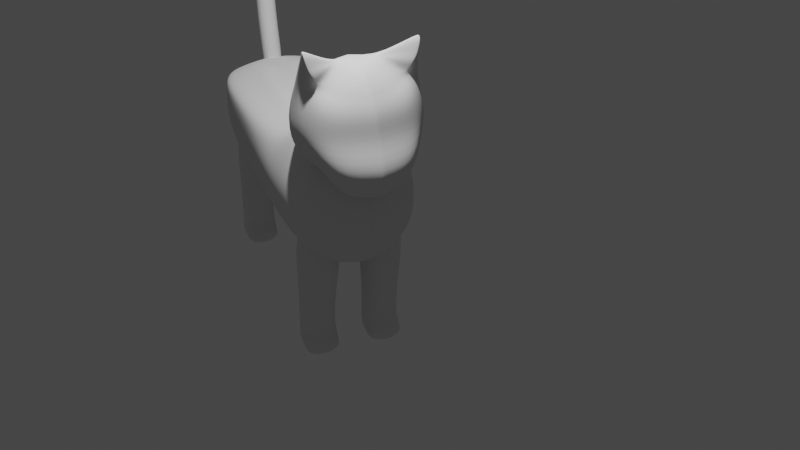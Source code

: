 # Source: cat_rigging.blend  (saved by Blender 3.6.13; exported with 4.5.12 LTS)
import bpy
from mathutils import Matrix  # noqa: F401  (used for matrix-valued properties, if any)

bpy.ops.wm.read_factory_settings(use_empty=True)
scene = bpy.context.scene
scene.name = 'Scene'

# ---- collections
col_collection = bpy.data.collections.new('Collection'); scene.collection.children.link(col_collection)

# ---- node groups
ng_auto_smooth = bpy.data.node_groups.new('Auto Smooth', 'GeometryNodeTree')
_s = ng_auto_smooth.interface.new_socket(name='Geometry', in_out='OUTPUT', socket_type='NodeSocketGeometry')
_s = ng_auto_smooth.interface.new_socket(name='Geometry', in_out='INPUT', socket_type='NodeSocketGeometry')
_s = ng_auto_smooth.interface.new_socket(name='Angle', in_out='INPUT', socket_type='NodeSocketFloat')
_s.subtype = 'ANGLE'
_s.min_value = 0.0
_s.max_value = 3.142
ng_auto_smooth.is_modifier = True
_N = ng_auto_smooth.nodes; _L = ng_auto_smooth.links
n0 = _N.new('NodeGroupOutput'); n0.name = 'Group Output'; n0.location = (480, -100)
n1 = _N.new('NodeGroupInput'); n1.name = 'Group Input'; n1.location = (-420, -300)
n2 = _N.new('NodeGroupInput'); n2.name = 'Group Input.001'; n2.location = (-60, -100)
n3 = _N.new('GeometryNodeSetShadeSmooth'); n3.name = 'Set Shade Smooth'; n3.location = (120, -100)
n3.domain = 'EDGE'
n4 = _N.new('GeometryNodeSetShadeSmooth'); n4.name = 'Set Shade Smooth.001'; n4.location = (300, -100)
n5 = _N.new('GeometryNodeInputMeshEdgeAngle'); n5.name = 'Edge Angle'; n5.location = (-420, -220)
n6 = _N.new('GeometryNodeInputEdgeSmooth'); n6.name = 'Is Edge Smooth'; n6.location = (-60, -160)
n7 = _N.new('GeometryNodeInputShadeSmooth'); n7.name = 'Is Face Smooth'; n7.location = (-240, -340)
n8 = _N.new('FunctionNodeBooleanMath'); n8.name = 'Boolean Math'; n8.location = (-60, -220)
n9 = _N.new('FunctionNodeCompare'); n9.name = 'Compare'; n9.location = (-240, -180)
n9.operation = 'LESS_EQUAL'
_L.new(n5.outputs[0], n9.inputs[0])
_L.new(n4.outputs[0], n0.inputs[0])
_L.new(n1.outputs[1], n9.inputs[1])
_L.new(n9.outputs[0], n8.inputs[0])
_L.new(n7.outputs[0], n8.inputs[1])
_L.new(n2.outputs[0], n3.inputs[0])
_L.new(n6.outputs[0], n3.inputs[1])
_L.new(n3.outputs[0], n4.inputs[0])
_L.new(n8.outputs[0], n3.inputs[2])
n0.is_active_output = True

# ---- world
world_world = bpy.data.worlds.new('World'); scene.world = world_world
world_world.use_nodes = True; world_world.node_tree.nodes.clear()
_N = world_world.node_tree.nodes; _L = world_world.node_tree.links
n0 = _N.new('ShaderNodeOutputWorld'); n0.name = 'World Output'; n0.location = (300, 300)
n1 = _N.new('ShaderNodeBackground'); n1.name = 'Background'; n1.location = (10, 300)
n1.inputs[0].default_value = (0.05088, 0.05088, 0.05088, 1.0)
_L.new(n1.outputs[0], n0.inputs[0])
n0.is_active_output = True
world_world.color = (0.05088, 0.05088, 0.05088)
world_world.use_sun_shadow = False
world_world.sun_shadow_jitter_overblur = 0.0

# ---- cameras
cam_camera = bpy.data.cameras.new('Camera')
cam_camera.clip_end = 100.0
cam_camera.ortho_scale = 7.314

# ---- lights
light_light = bpy.data.lights.new('Light', 'POINT')
light_light.transmission_factor = 0.0
light_light.energy = 1000.0
light_light.shadow_soft_size = 0.1
light_light.shadow_maximum_resolution = 0.006
light_light.use_absolute_resolution = True

# ---- meshes
me_sphere_001 = bpy.data.meshes.new('Sphere.001')
me_sphere_001.from_pydata([(0.0, 0.5547, 0.2298), (0.0, 0.6574, 0.01899), (0.0, 0.7332, -0.2525), (0.0, 0.3873, -0.5764), (0.04631, 0.2123, 0.5547), (0.1422, 0.3922, 0.4245), (0.2062, 0.5125, 0.2298), (0.2287, 0.6117, 0.01899), (0.2062, 0.691, -0.2525), (0.1422, 0.5479, -0.4435), (0.04631, 0.3788, -0.5894), (0.1422, 0.1625, 0.5547), (0.3193, 0.3002, 0.4245), (0.4376, 0.3922, 0.2298), (0.4792, 0.4245, -2.858e-07), (0.4376, 0.3922, -0.2298), (0.3193, 0.4559, -0.4435), (0.1422, 0.2536, -0.6876), (0.2282, 0.08793, 0.5964), (0.4376, 0.1625, 0.4245), (0.5549, 0.2123, 0.3616), (0.6466, 0.2298, -2.858e-07), (0.5923, 0.2123, -0.2298), (0.4376, 0.1631, -0.4254), (0.2062, 0.1791, -0.6876), (0.2507, 6.829e-09, 0.5964), (0.5894, -0.2216, 0.8823), (0.6187, -5.299e-08, 0.3838), (0.7053, -5.019e-08, -2.858e-07), (0.6434, -2.889e-08, -0.2551), (0.495, 3.846e-06, -0.4435), (0.2287, 0.09115, -0.6876), (0.2282, -0.08793, 0.5964), (0.4376, -0.1625, 0.4245), (0.5549, -0.2123, 0.3616), (0.6466, -0.2292, -0.002575), (0.5923, -0.2123, -0.2298), (0.4376, -0.1619, -0.4254), (0.2062, 0.003227, -0.6876), (0.1422, -0.1625, 0.5547), (0.3193, -0.2584, 0.3904), (0.4376, -0.3908, 0.2232), (0.4792, -0.4093, -0.07216), (0.4376, -0.6239, -0.3133), (0.3193, -0.4635, -0.6942), (0.1422, -0.07131, -0.6876), (0.04631, -0.2123, 0.5547), (0.1422, -0.3504, 0.3904), (0.2062, -0.4841, 0.2099), (0.2287, -0.5167, -0.07596), (0.2062, -0.7434, -0.3144), (0.1422, -0.5555, -0.6942), (0.04631, -0.1211, -0.6876), (0.0, -0.2298, 0.5547), (0.0, -0.3828, 0.3904), (0.0, -0.5263, 0.2098), (0.0, -0.5624, -0.07596), (0.0, -0.7848, -0.3155), (0.0, -0.5879, -0.6942), (0.0, -0.1386, -0.6876), (0.0, 0.09115, -0.7333), (0.0, 3.928e-08, 0.6004), (0.0, 0.2298, 0.5547), (0.0, 0.4245, 0.4245), (0.0, 0.5803, -0.4435), (0.5974, 0.07076, 0.3764), (0.5762, 0.1415, 0.369), (0.4926, 0.05481, 0.6187), (0.5476, -0.07065, 0.7365), (0.2432, 0.02931, 0.5964), (0.2357, 0.05862, 0.5964), (0.2137, 0.1498, -0.6876), (0.2212, 0.1205, -0.6876), (0.4759, 0.05452, -0.4377), (0.4568, 0.1088, -0.4316), (0.6093, 0.1415, -0.2382), (0.6263, 0.07076, -0.2466), (0.6857, 0.07659, -2.858e-07), (0.6661, 0.1532, -2.858e-07), (0.2212, 0.06184, -0.6876), (0.2137, 0.03254, -0.6876), (0.4568, -0.1078, -0.4316), (0.4759, -0.05379, -0.4377), (0.6263, -0.07076, -0.2466), (0.6093, -0.1415, -0.2382), (0.6661, -0.1532, -2.858e-07), (0.6857, -0.07659, -2.858e-07), (0.5974, -0.07076, 0.3764), (0.5762, -0.1415, 0.369), (0.4826, -0.2357, 0.5591), (0.5476, -0.2309, 0.6587), (0.2432, -0.02931, 0.5964), (0.2357, -0.05862, 0.5964), (0.1507, 0.4083, 0.3985), (0.3351, 0.3125, 0.3985), (0.4533, 0.1691, 0.4161), (0.5933, -0.1919, 0.8157), (0.4533, -0.1691, 0.4161), (0.3351, -0.2707, 0.3643), (0.1507, -0.3665, 0.3643), (0.0, -0.4002, 0.3643), (0.0, 0.4419, 0.3985), (0.5038, 0.0664, 0.5853), (0.5543, -0.05175, 0.6884), (0.5543, -0.2095, 0.6209), (0.4951, -0.2231, 0.5337), (0.1448, 0.3972, 0.4165), (0.3241, 0.304, 0.4165), (0.4424, 0.1645, 0.422), (0.5906, -0.2125, 0.8619), (0.4424, -0.1645, 0.422), (0.3241, -0.2622, 0.3824), (0.1448, -0.3554, 0.3824), (0.0, -0.3881, 0.3824), (0.0, 0.4299, 0.4165), (0.4961, 0.05837, 0.6084), (0.5497, -0.06485, 0.7217), (0.5497, -0.2243, 0.6471), (0.4864, -0.2318, 0.5513), (-0.04631, 0.2123, 0.5547), (-0.1422, 0.3922, 0.4245), (-0.2062, 0.5125, 0.2298), (-0.2287, 0.6117, 0.01899), (-0.2062, 0.691, -0.2525), (-0.1422, 0.5479, -0.4435), (-0.04631, 0.3788, -0.5894), (-0.1422, 0.1625, 0.5547), (-0.3193, 0.3002, 0.4245), (-0.4376, 0.3922, 0.2298), (-0.4792, 0.4245, -2.858e-07), (-0.4376, 0.3922, -0.2298), (-0.3193, 0.4559, -0.4435), (-0.1422, 0.2536, -0.6876), (-0.2282, 0.08793, 0.5964), (-0.4376, 0.1625, 0.4245), (-0.5549, 0.2123, 0.3616), (-0.6466, 0.2298, -2.858e-07), (-0.5923, 0.2123, -0.2298), (-0.4376, 0.1631, -0.4254), (-0.2062, 0.1791, -0.6876), (-0.2507, 6.829e-09, 0.5964), (-0.5894, -0.2216, 0.8823), (-0.6187, -5.299e-08, 0.3838), (-0.7053, -5.019e-08, -2.858e-07), (-0.6434, -2.889e-08, -0.2551), (-0.495, 3.846e-06, -0.4435), (-0.2287, 0.09115, -0.6876), (-0.2282, -0.08793, 0.5964), (-0.4376, -0.1625, 0.4245), (-0.5549, -0.2123, 0.3616), (-0.6466, -0.2292, -0.002575), (-0.5923, -0.2123, -0.2298), (-0.4376, -0.1619, -0.4254), (-0.2062, 0.003227, -0.6876), (-0.1422, -0.1625, 0.5547), (-0.3193, -0.2584, 0.3904), (-0.4376, -0.3908, 0.2232), (-0.4792, -0.4093, -0.07216), (-0.4376, -0.6239, -0.3133), (-0.3193, -0.4635, -0.6942), (-0.1422, -0.07131, -0.6876), (-0.04631, -0.2123, 0.5547), (-0.1422, -0.3504, 0.3904), (-0.2062, -0.4841, 0.2099), (-0.2287, -0.5167, -0.07596), (-0.2062, -0.7434, -0.3144), (-0.1422, -0.5555, -0.6942), (-0.04631, -0.1211, -0.6876), (-0.5974, 0.07076, 0.3764), (-0.5762, 0.1415, 0.369), (-0.4926, 0.05481, 0.6187), (-0.5476, -0.07065, 0.7365), (-0.2432, 0.02931, 0.5964), (-0.2357, 0.05862, 0.5964), (-0.2137, 0.1498, -0.6876), (-0.2212, 0.1205, -0.6876), (-0.4759, 0.05452, -0.4377), (-0.4568, 0.1088, -0.4316), (-0.6093, 0.1415, -0.2382), (-0.6263, 0.07076, -0.2466), (-0.6857, 0.07659, -2.858e-07), (-0.6661, 0.1532, -2.858e-07), (-0.2212, 0.06184, -0.6876), (-0.2137, 0.03254, -0.6876), (-0.4568, -0.1078, -0.4316), (-0.4759, -0.05379, -0.4377), (-0.6263, -0.07076, -0.2466), (-0.6093, -0.1415, -0.2382), (-0.6661, -0.1532, -2.858e-07), (-0.6857, -0.07659, -2.858e-07), (-0.5974, -0.07076, 0.3764), (-0.5762, -0.1415, 0.369), (-0.4826, -0.2357, 0.5591), (-0.5476, -0.2309, 0.6587), (-0.2432, -0.02931, 0.5964), (-0.2357, -0.05862, 0.5964), (-0.1507, 0.4083, 0.3985), (-0.3351, 0.3125, 0.3985), (-0.4533, 0.1691, 0.4161), (-0.5933, -0.1919, 0.8157), (-0.4533, -0.1691, 0.4161), (-0.3351, -0.2707, 0.3643), (-0.1507, -0.3665, 0.3643), (-0.5038, 0.0664, 0.5853), (-0.5543, -0.05175, 0.6884), (-0.5543, -0.2095, 0.6209), (-0.4951, -0.2231, 0.5337), (-0.1448, 0.3972, 0.4165), (-0.3241, 0.304, 0.4165), (-0.4424, 0.1645, 0.422), (-0.5906, -0.2125, 0.8619), (-0.4424, -0.1645, 0.422), (-0.3241, -0.2622, 0.3824), (-0.1448, -0.3554, 0.3824), (-0.4961, 0.05837, 0.6084), (-0.5497, -0.06485, 0.7217), (-0.5497, -0.2243, 0.6471), (-0.4864, -0.2318, 0.5513)], [], [(62, 61, 4), (60, 3, 10), (64, 2, 8, 9), (1, 0, 6, 7), (12, 11, 18, 19, 108, 107), (3, 64, 9, 10), (2, 1, 7, 8), (5, 4, 11, 12, 107, 106), (7, 6, 13, 14), (10, 9, 16, 17), (8, 7, 14, 15), (4, 61, 11), (60, 10, 17), (9, 8, 15, 16), (17, 16, 23, 24), (15, 14, 21, 22), (5, 106, 114, 63, 62, 4), (11, 61, 18), (60, 17, 24), (16, 15, 22, 23), (14, 13, 20, 21), (116, 68, 26, 109), (18, 61, 25, 69, 70), (60, 24, 71, 72, 31), (73, 76, 29, 30), (77, 65, 27, 28), (68, 69, 25, 26), (72, 73, 30, 31), (76, 77, 28, 29), (60, 31, 79, 80, 38), (81, 84, 36, 37), (85, 88, 34, 35), (89, 92, 32, 33), (80, 81, 37, 38), (84, 85, 35, 36), (118, 89, 33, 110), (25, 61, 32, 92, 91), (38, 37, 44, 45), (36, 35, 42, 43), (32, 61, 39), (60, 38, 45), (37, 36, 43, 44), (35, 34, 41, 42), (45, 44, 51, 52), (43, 42, 49, 50), (111, 110, 33, 32, 39, 40), (39, 61, 46), (60, 45, 52), (44, 43, 50, 51), (42, 41, 48, 49), (46, 61, 53), (60, 52, 59), (51, 50, 57, 58), (49, 48, 55, 56), (47, 46, 53, 54, 113, 112), (52, 51, 58, 59), (50, 49, 56, 57), (40, 39, 46, 47, 112, 111), (114, 113, 54, 53, 61, 62, 63), (22, 21, 78, 75), (75, 78, 77, 76), (24, 23, 74, 71), (71, 74, 73, 72), (19, 18, 70, 67), (67, 70, 69, 68), (21, 20, 66, 78), (78, 66, 65, 77), (23, 22, 75, 74), (74, 75, 76, 73), (108, 19, 67, 115), (115, 67, 68, 116), (109, 26, 90, 117), (117, 90, 89, 118), (29, 28, 86, 83), (83, 86, 85, 84), (31, 30, 82, 79), (79, 82, 81, 80), (26, 25, 91, 90), (90, 91, 92, 89), (28, 27, 87, 86), (86, 87, 88, 85), (30, 29, 83, 82), (82, 83, 84, 81), (87, 104, 105, 88), (27, 96, 104, 87), (66, 102, 103, 65), (20, 95, 102, 66), (1, 2, 64, 3, 60, 59, 58, 57, 56, 55, 100, 101, 0), (48, 99, 100, 55), (41, 98, 99, 48), (34, 97, 98, 41), (88, 105, 97, 34), (65, 103, 96, 27), (13, 94, 95, 20), (6, 93, 94, 13), (0, 101, 93, 6), (104, 117, 118, 105), (96, 109, 117, 104), (102, 115, 116, 103), (95, 108, 115, 102), (101, 100, 113, 114), (99, 112, 113, 100), (98, 111, 112, 99), (97, 110, 111, 98), (105, 118, 110, 97), (103, 116, 109, 96), (94, 107, 108, 95), (93, 106, 107, 94), (101, 114, 106, 93), (79, 80, 38, 45, 52, 59), (62, 119, 61), (60, 125, 3), (64, 124, 123, 2), (1, 122, 121, 0), (127, 208, 209, 134, 133, 126), (3, 125, 124, 64), (2, 123, 122, 1), (120, 207, 208, 127, 126, 119), (122, 129, 128, 121), (125, 132, 131, 124), (123, 130, 129, 122), (119, 126, 61), (60, 132, 125), (124, 131, 130, 123), (132, 139, 138, 131), (130, 137, 136, 129), (120, 119, 62, 63, 114, 207), (126, 133, 61), (60, 139, 132), (131, 138, 137, 130), (129, 136, 135, 128), (215, 210, 141, 171), (133, 173, 172, 140, 61), (60, 146, 175, 174, 139), (176, 145, 144, 179), (180, 143, 142, 168), (171, 141, 140, 172), (175, 146, 145, 176), (179, 144, 143, 180), (60, 153, 183, 182, 146), (184, 152, 151, 187), (188, 150, 149, 191), (192, 148, 147, 195), (183, 153, 152, 184), (187, 151, 150, 188), (217, 211, 148, 192), (140, 194, 195, 147, 61), (153, 160, 159, 152), (151, 158, 157, 150), (147, 154, 61), (60, 160, 153), (152, 159, 158, 151), (150, 157, 156, 149), (160, 167, 166, 159), (158, 165, 164, 157), (212, 155, 154, 147, 148, 211), (154, 161, 61), (60, 167, 160), (159, 166, 165, 158), (157, 164, 163, 156), (161, 53, 61), (60, 59, 167), (166, 58, 57, 165), (164, 56, 55, 163), (162, 213, 113, 54, 53, 161), (167, 59, 58, 166), (165, 57, 56, 164), (155, 212, 213, 162, 161, 154), (137, 178, 181, 136), (178, 179, 180, 181), (139, 174, 177, 138), (174, 175, 176, 177), (134, 170, 173, 133), (170, 171, 172, 173), (136, 181, 169, 135), (181, 180, 168, 169), (138, 177, 178, 137), (177, 176, 179, 178), (209, 214, 170, 134), (214, 215, 171, 170), (210, 216, 193, 141), (216, 217, 192, 193), (144, 186, 189, 143), (186, 187, 188, 189), (146, 182, 185, 145), (182, 183, 184, 185), (141, 193, 194, 140), (193, 192, 195, 194), (143, 189, 190, 142), (189, 188, 191, 190), (145, 185, 186, 144), (185, 184, 187, 186), (190, 191, 206, 205), (142, 190, 205, 199), (169, 168, 204, 203), (135, 169, 203, 198), (163, 55, 100, 202), (156, 163, 202, 201), (149, 156, 201, 200), (191, 149, 200, 206), (168, 142, 199, 204), (128, 135, 198, 197), (121, 128, 197, 196), (0, 121, 196, 101), (205, 206, 217, 216), (199, 205, 216, 210), (203, 204, 215, 214), (198, 203, 214, 209), (202, 100, 113, 213), (201, 202, 213, 212), (200, 201, 212, 211), (206, 200, 211, 217), (204, 199, 210, 215), (197, 198, 209, 208), (196, 197, 208, 207), (101, 196, 207, 114), (182, 59, 167, 160, 153, 183)])
me_sphere_001.polygons.foreach_set('use_smooth', [True] * 217)
_uv = me_sphere_001.uv_layers.new(name='UVMap')
_uv.uv.foreach_set('vector', [0.75, 0.875, 0.7187, 1.0, 0.6875, 0.875, 0.7188, 0.0, 0.75, 0.125, 0.6875, 0.125, 0.75, 0.25, 0.75, 0.375, 0.6875, 0.375, 0.6875, 0.25, 0.75, 0.5, 0.75, 0.625, 0.6875, 0.625, 0.6875, 0.5, 0.0, 0.0, 0.625, 0.875, 0.5625, 0.875, 0.5625, 0.75, 0.5625, 0.7449, 0.625, 0.7449, 0.75, 0.125, 0.75, 0.25, 0.6875, 0.25, 0.6875, 0.125, 0.75, 0.375, 0.75, 0.5, 0.6875, 0.5, 0.6875, 0.375, 0.0, 0.0, 0.6875, 0.875, 0.625, 0.875, 0.0, 0.0, 0.625, 0.7449, 0.6875, 0.7449, 0.6875, 0.5, 0.6875, 0.625, 0.625, 0.625, 0.625, 0.5, 0.6875, 0.125, 0.6875, 0.25, 0.625, 0.25, 0.625, 0.125, 0.6875, 0.375, 0.6875, 0.5, 0.625, 0.5, 0.625, 0.375, 0.6875, 0.875, 0.6562, 1.0, 0.625, 0.875, 0.6562, 0.0, 0.6875, 0.125, 0.625, 0.125, 0.6875, 0.25, 0.6875, 0.375, 0.625, 0.375, 0.625, 0.25, 0.625, 0.125, 0.625, 0.25, 0.5625, 0.25, 0.5625, 0.125, 0.625, 0.375, 0.625, 0.5, 0.5625, 0.5, 0.5625, 0.375, 0.0, 0.0, 0.6875, 0.7449, 0.7486, 0.7446, 0.75, 0.75, 0.75, 0.875, 0.6875, 0.875, 0.625, 0.875, 0.5938, 1.0, 0.5625, 0.875, 0.5938, 0.0, 0.625, 0.125, 0.5625, 0.125, 0.625, 0.25, 0.625, 0.375, 0.5625, 0.375, 0.5625, 0.25, 0.625, 0.5, 0.625, 0.625, 0.5625, 0.625, 0.5625, 0.5, 0.5208, 0.7449, 0.5208, 0.75, 0.5, 0.75, 0.5, 0.7449, 0.5625, 0.875, 0.5312, 1.0, 0.5, 0.875, 0.5208, 0.875, 0.5417, 0.875, 0.5312, 0.0, 0.5625, 0.125, 0.5417, 0.125, 0.5208, 0.125, 0.5, 0.125, 0.5208, 0.25, 0.5208, 0.375, 0.5, 0.375, 0.5, 0.25, 0.5208, 0.5, 0.5208, 0.625, 0.5, 0.625, 0.5, 0.5, 0.5208, 0.75, 0.5208, 0.875, 0.5, 0.875, 0.5, 0.75, 0.5208, 0.125, 0.5208, 0.25, 0.5, 0.25, 0.5, 0.125, 0.5208, 0.375, 0.5208, 0.5, 0.5, 0.5, 0.5, 0.375, 0.4687, 0.0, 0.5, 0.125, 0.4792, 0.125, 0.4583, 0.125, 0.4375, 0.125, 0.4583, 0.25, 0.4583, 0.375, 0.4375, 0.375, 0.4375, 0.25, 0.4583, 0.5, 0.4583, 0.625, 0.4375, 0.625, 0.4375, 0.5, 0.4583, 0.75, 0.4583, 0.875, 0.4375, 0.875, 0.4375, 0.75, 0.4583, 0.125, 0.4583, 0.25, 0.4375, 0.25, 0.4375, 0.125, 0.4583, 0.375, 0.4583, 0.5, 0.4375, 0.5, 0.4375, 0.375, 0.4583, 0.7449, 0.4583, 0.75, 0.4375, 0.75, 0.4375, 0.7449, 0.5, 0.875, 0.4687, 1.0, 0.4375, 0.875, 0.4583, 0.875, 0.4792, 0.875, 0.4375, 0.125, 0.4375, 0.25, 0.375, 0.25, 0.375, 0.125, 0.4375, 0.375, 0.4375, 0.5, 0.375, 0.5, 0.375, 0.375, 0.4375, 0.875, 0.4062, 1.0, 0.375, 0.875, 0.4062, 0.0, 0.4375, 0.125, 0.375, 0.125, 0.4375, 0.25, 0.4375, 0.375, 0.375, 0.375, 0.375, 0.25, 0.4375, 0.5, 0.4375, 0.625, 0.375, 0.625, 0.375, 0.5, 0.375, 0.125, 0.375, 0.25, 0.3125, 0.25, 0.3125, 0.125, 0.375, 0.375, 0.375, 0.5, 0.3125, 0.5, 0.3125, 0.375, 0.375, 0.7449, 0.4375, 0.7449, 0.4375, 0.75, 0.4375, 0.875, 0.375, 0.875, 0.0, 0.0, 0.375, 0.875, 0.3437, 1.0, 0.3125, 0.875, 0.3437, 0.0, 0.375, 0.125, 0.3125, 0.125, 0.375, 0.25, 0.375, 0.375, 0.3125, 0.375, 0.3125, 0.25, 0.375, 0.5, 0.375, 0.625, 0.3125, 0.625, 0.3125, 0.5, 0.3125, 0.875, 0.2812, 1.0, 0.25, 0.875, 0.2812, 0.0, 0.3125, 0.125, 0.25, 0.125, 0.3125, 0.25, 0.3125, 0.375, 0.25, 0.375, 0.25, 0.25, 0.3125, 0.5, 0.3125, 0.625, 0.25, 0.625, 0.25, 0.5, 0.0, 0.0, 0.3125, 0.875, 0.25, 0.875, 0.25, 0.75, 0.2514, 0.7446, 0.3125, 0.7449, 0.3125, 0.125, 0.3125, 0.25, 0.25, 0.25, 0.25, 0.125, 0.3125, 0.375, 0.3125, 0.5, 0.25, 0.5, 0.25, 0.375, 0.0, 0.0, 0.375, 0.875, 0.3125, 0.875, 0.0, 0.0, 0.3125, 0.7449, 0.375, 0.7449, 0.7486, 0.7446, 0.2514, 0.7446, 0.25, 0.75, 0.25, 0.875, 0.2812, 1.0, 0.75, 0.875, 0.75, 0.75, 0.5625, 0.375, 0.5625, 0.5, 0.5417, 0.5, 0.5417, 0.375, 0.5417, 0.375, 0.5417, 0.5, 0.5208, 0.5, 0.5208, 0.375, 0.5625, 0.125, 0.5625, 0.25, 0.5417, 0.25, 0.5417, 0.125, 0.5417, 0.125, 0.5417, 0.25, 0.5208, 0.25, 0.5208, 0.125, 0.5625, 0.75, 0.5625, 0.875, 0.5417, 0.875, 0.5417, 0.75, 0.5417, 0.75, 0.5417, 0.875, 0.5208, 0.875, 0.5208, 0.75, 0.5625, 0.5, 0.5625, 0.625, 0.5417, 0.625, 0.5417, 0.5, 0.5417, 0.5, 0.5417, 0.625, 0.5208, 0.625, 0.5208, 0.5, 0.5625, 0.25, 0.5625, 0.375, 0.5417, 0.375, 0.5417, 0.25, 0.5417, 0.25, 0.5417, 0.375, 0.5208, 0.375, 0.5208, 0.25, 0.5625, 0.7449, 0.5625, 0.75, 0.5417, 0.75, 0.5417, 0.7449, 0.5417, 0.7449, 0.5417, 0.75, 0.5208, 0.75, 0.5208, 0.7449, 0.5, 0.7449, 0.5, 0.75, 0.4792, 0.75, 0.4792, 0.7449, 0.4792, 0.7449, 0.4792, 0.75, 0.4583, 0.75, 0.4583, 0.7449, 0.5, 0.375, 0.5, 0.5, 0.4792, 0.5, 0.4792, 0.375, 0.4792, 0.375, 0.4792, 0.5, 0.4583, 0.5, 0.4583, 0.375, 0.5, 0.125, 0.5, 0.25, 0.4792, 0.25, 0.4792, 0.125, 0.4792, 0.125, 0.4792, 0.25, 0.4583, 0.25, 0.4583, 0.125, 0.5, 0.75, 0.5, 0.875, 0.4792, 0.875, 0.4792, 0.75, 0.4792, 0.75, 0.4792, 0.875, 0.4583, 0.875, 0.4583, 0.75, 0.5, 0.5, 0.5, 0.625, 0.4792, 0.625, 0.4792, 0.5, 0.4792, 0.5, 0.4792, 0.625, 0.4583, 0.625, 0.4583, 0.5, 0.5, 0.25, 0.5, 0.375, 0.4792, 0.375, 0.4792, 0.25, 0.4792, 0.25, 0.4792, 0.375, 0.4583, 0.375, 0.4583, 0.25, 0.4792, 0.625, 0.4792, 0.7333, 0.4583, 0.7333, 0.4583, 0.625, 0.5, 0.625, 0.5, 0.7333, 0.4792, 0.7333, 0.4792, 0.625, 0.5417, 0.625, 0.5417, 0.7333, 0.5208, 0.7333, 0.5208, 0.625, 0.5625, 0.625, 0.5625, 0.7333, 0.5417, 0.7333, 0.5417, 0.625, 0.75, 0.5, 0.75, 0.375, 0.75, 0.25, 0.75, 0.125, 0.7188, 0.0, 0.25, 0.125, 0.25, 0.25, 0.25, 0.375, 0.25, 0.5, 0.25, 0.625, 0.2513, 0.7331, 0.7487, 0.7331, 0.75, 0.625, 0.3125, 0.625, 0.3125, 0.7333, 0.2513, 0.7331, 0.25, 0.625, 0.375, 0.625, 0.375, 0.7333, 0.3125, 0.7333, 0.3125, 0.625, 0.4375, 0.625, 0.4375, 0.7333, 0.375, 0.7333, 0.375, 0.625, 0.4583, 0.625, 0.4583, 0.7333, 0.4375, 0.7333, 0.4375, 0.625, 0.5208, 0.625, 0.5208, 0.7333, 0.5, 0.7333, 0.5, 0.625, 0.625, 0.625, 0.625, 0.7333, 0.5625, 0.7333, 0.5625, 0.625, 0.6875, 0.625, 0.6875, 0.7333, 0.625, 0.7333, 0.625, 0.625, 0.75, 0.625, 0.7487, 0.7331, 0.6875, 0.7333, 0.6875, 0.625, 0.4792, 0.7333, 0.4792, 0.7449, 0.4583, 0.7449, 0.4583, 0.7333, 0.5, 0.7333, 0.5, 0.7449, 0.4792, 0.7449, 0.4792, 0.7333, 0.5417, 0.7333, 0.5417, 0.7449, 0.5208, 0.7449, 0.5208, 0.7333, 0.5625, 0.7333, 0.5625, 0.7449, 0.5417, 0.7449, 0.5417, 0.7333, 0.7487, 0.7331, 0.2513, 0.7331, 0.2514, 0.7446, 0.7486, 0.7446, 0.3125, 0.7333, 0.3125, 0.7449, 0.2514, 0.7446, 0.2513, 0.7331, 0.375, 0.7333, 0.375, 0.7449, 0.3125, 0.7449, 0.3125, 0.7333, 0.4375, 0.7333, 0.4375, 0.7449, 0.375, 0.7449, 0.375, 0.7333, 0.4583, 0.7333, 0.4583, 0.7449, 0.4375, 0.7449, 0.4375, 0.7333, 0.5208, 0.7333, 0.5208, 0.7449, 0.5, 0.7449, 0.5, 0.7333, 0.625, 0.7333, 0.625, 0.7449, 0.5625, 0.7449, 0.5625, 0.7333, 0.6875, 0.7333, 0.6875, 0.7449, 0.625, 0.7449, 0.625, 0.7333, 0.7487, 0.7331, 0.7486, 0.7446, 0.6875, 0.7449, 0.6875, 0.7333, 0.0, 0.0, 0.0, 0.0, 0.0, 0.0, 0.0, 0.0, 0.0, 0.0, 0.0, 0.0, 0.75, 0.875, 0.6875, 0.875, 0.7187, 1.0, 0.7188, 0.0, 0.6875, 0.125, 0.75, 0.125, 0.75, 0.25, 0.6875, 0.25, 0.6875, 0.375, 0.75, 0.375, 0.75, 0.5, 0.6875, 0.5, 0.6875, 0.625, 0.75, 0.625, 0.0, 0.0, 0.625, 0.7449, 0.5625, 0.7449, 0.5625, 0.75, 0.5625, 0.875, 0.625, 0.875, 0.75, 0.125, 0.6875, 0.125, 0.6875, 0.25, 0.75, 0.25, 0.75, 0.375, 0.6875, 0.375, 0.6875, 0.5, 0.75, 0.5, 0.0, 0.0, 0.6875, 0.7449, 0.625, 0.7449, 0.0, 0.0, 0.625, 0.875, 0.6875, 0.875, 0.6875, 0.5, 0.625, 0.5, 0.625, 0.625, 0.6875, 0.625, 0.6875, 0.125, 0.625, 0.125, 0.625, 0.25, 0.6875, 0.25, 0.6875, 0.375, 0.625, 0.375, 0.625, 0.5, 0.6875, 0.5, 0.6875, 0.875, 0.625, 0.875, 0.6562, 1.0, 0.6562, 0.0, 0.625, 0.125, 0.6875, 0.125, 0.6875, 0.25, 0.625, 0.25, 0.625, 0.375, 0.6875, 0.375, 0.625, 0.125, 0.5625, 0.125, 0.5625, 0.25, 0.625, 0.25, 0.625, 0.375, 0.5625, 0.375, 0.5625, 0.5, 0.625, 0.5, 0.0, 0.0, 0.6875, 0.875, 0.75, 0.875, 0.75, 0.75, 0.7486, 0.7446, 0.6875, 0.7449, 0.625, 0.875, 0.5625, 0.875, 0.5938, 1.0, 0.5938, 0.0, 0.5625, 0.125, 0.625, 0.125, 0.625, 0.25, 0.5625, 0.25, 0.5625, 0.375, 0.625, 0.375, 0.625, 0.5, 0.5625, 0.5, 0.5625, 0.625, 0.625, 0.625, 0.5208, 0.7449, 0.5, 0.7449, 0.5, 0.75, 0.5208, 0.75, 0.5625, 0.875, 0.5417, 0.875, 0.5208, 0.875, 0.5, 0.875, 0.5312, 1.0, 0.5312, 0.0, 0.5, 0.125, 0.5208, 0.125, 0.5417, 0.125, 0.5625, 0.125, 0.5208, 0.25, 0.5, 0.25, 0.5, 0.375, 0.5208, 0.375, 0.5208, 0.5, 0.5, 0.5, 0.5, 0.625, 0.5208, 0.625, 0.5208, 0.75, 0.5, 0.75, 0.5, 0.875, 0.5208, 0.875, 0.5208, 0.125, 0.5, 0.125, 0.5, 0.25, 0.5208, 0.25, 0.5208, 0.375, 0.5, 0.375, 0.5, 0.5, 0.5208, 0.5, 0.4687, 0.0, 0.4375, 0.125, 0.4583, 0.125, 0.4792, 0.125, 0.5, 0.125, 0.4583, 0.25, 0.4375, 0.25, 0.4375, 0.375, 0.4583, 0.375, 0.4583, 0.5, 0.4375, 0.5, 0.4375, 0.625, 0.4583, 0.625, 0.4583, 0.75, 0.4375, 0.75, 0.4375, 0.875, 0.4583, 0.875, 0.4583, 0.125, 0.4375, 0.125, 0.4375, 0.25, 0.4583, 0.25, 0.4583, 0.375, 0.4375, 0.375, 0.4375, 0.5, 0.4583, 0.5, 0.4583, 0.7449, 0.4375, 0.7449, 0.4375, 0.75, 0.4583, 0.75, 0.5, 0.875, 0.4792, 0.875, 0.4583, 0.875, 0.4375, 0.875, 0.4687, 1.0, 0.4375, 0.125, 0.375, 0.125, 0.375, 0.25, 0.4375, 0.25, 0.4375, 0.375, 0.375, 0.375, 0.375, 0.5, 0.4375, 0.5, 0.4375, 0.875, 0.375, 0.875, 0.4062, 1.0, 0.4062, 0.0, 0.375, 0.125, 0.4375, 0.125, 0.4375, 0.25, 0.375, 0.25, 0.375, 0.375, 0.4375, 0.375, 0.4375, 0.5, 0.375, 0.5, 0.375, 0.625, 0.4375, 0.625, 0.375, 0.125, 0.3125, 0.125, 0.3125, 0.25, 0.375, 0.25, 0.375, 0.375, 0.3125, 0.375, 0.3125, 0.5, 0.375, 0.5, 0.375, 0.7449, 0.0, 0.0, 0.375, 0.875, 0.4375, 0.875, 0.4375, 0.75, 0.4375, 0.7449, 0.375, 0.875, 0.3125, 0.875, 0.3437, 1.0, 0.3437, 0.0, 0.3125, 0.125, 0.375, 0.125, 0.375, 0.25, 0.3125, 0.25, 0.3125, 0.375, 0.375, 0.375, 0.375, 0.5, 0.3125, 0.5, 0.3125, 0.625, 0.375, 0.625, 0.3125, 0.875, 0.25, 0.875, 0.2812, 1.0, 0.2812, 0.0, 0.25, 0.125, 0.3125, 0.125, 0.3125, 0.25, 0.25, 0.25, 0.25, 0.375, 0.3125, 0.375, 0.3125, 0.5, 0.25, 0.5, 0.25, 0.625, 0.3125, 0.625, 0.0, 0.0, 0.3125, 0.7449, 0.2514, 0.7446, 0.25, 0.75, 0.25, 0.875, 0.3125, 0.875, 0.3125, 0.125, 0.25, 0.125, 0.25, 0.25, 0.3125, 0.25, 0.3125, 0.375, 0.25, 0.375, 0.25, 0.5, 0.3125, 0.5, 0.0, 0.0, 0.375, 0.7449, 0.3125, 0.7449, 0.0, 0.0, 0.3125, 0.875, 0.375, 0.875, 0.5625, 0.375, 0.5417, 0.375, 0.5417, 0.5, 0.5625, 0.5, 0.5417, 0.375, 0.5208, 0.375, 0.5208, 0.5, 0.5417, 0.5, 0.5625, 0.125, 0.5417, 0.125, 0.5417, 0.25, 0.5625, 0.25, 0.5417, 0.125, 0.5208, 0.125, 0.5208, 0.25, 0.5417, 0.25, 0.5625, 0.75, 0.5417, 0.75, 0.5417, 0.875, 0.5625, 0.875, 0.5417, 0.75, 0.5208, 0.75, 0.5208, 0.875, 0.5417, 0.875, 0.5625, 0.5, 0.5417, 0.5, 0.5417, 0.625, 0.5625, 0.625, 0.5417, 0.5, 0.5208, 0.5, 0.5208, 0.625, 0.5417, 0.625, 0.5625, 0.25, 0.5417, 0.25, 0.5417, 0.375, 0.5625, 0.375, 0.5417, 0.25, 0.5208, 0.25, 0.5208, 0.375, 0.5417, 0.375, 0.5625, 0.7449, 0.5417, 0.7449, 0.5417, 0.75, 0.5625, 0.75, 0.5417, 0.7449, 0.5208, 0.7449, 0.5208, 0.75, 0.5417, 0.75, 0.5, 0.7449, 0.4792, 0.7449, 0.4792, 0.75, 0.5, 0.75, 0.4792, 0.7449, 0.4583, 0.7449, 0.4583, 0.75, 0.4792, 0.75, 0.5, 0.375, 0.4792, 0.375, 0.4792, 0.5, 0.5, 0.5, 0.4792, 0.375, 0.4583, 0.375, 0.4583, 0.5, 0.4792, 0.5, 0.5, 0.125, 0.4792, 0.125, 0.4792, 0.25, 0.5, 0.25, 0.4792, 0.125, 0.4583, 0.125, 0.4583, 0.25, 0.4792, 0.25, 0.5, 0.75, 0.4792, 0.75, 0.4792, 0.875, 0.5, 0.875, 0.4792, 0.75, 0.4583, 0.75, 0.4583, 0.875, 0.4792, 0.875, 0.5, 0.5, 0.4792, 0.5, 0.4792, 0.625, 0.5, 0.625, 0.4792, 0.5, 0.4583, 0.5, 0.4583, 0.625, 0.4792, 0.625, 0.5, 0.25, 0.4792, 0.25, 0.4792, 0.375, 0.5, 0.375, 0.4792, 0.25, 0.4583, 0.25, 0.4583, 0.375, 0.4792, 0.375, 0.4792, 0.625, 0.4583, 0.625, 0.4583, 0.7333, 0.4792, 0.7333, 0.5, 0.625, 0.4792, 0.625, 0.4792, 0.7333, 0.5, 0.7333, 0.5417, 0.625, 0.5208, 0.625, 0.5208, 0.7333, 0.5417, 0.7333, 0.5625, 0.625, 0.5417, 0.625, 0.5417, 0.7333, 0.5625, 0.7333, 0.3125, 0.625, 0.25, 0.625, 0.2513, 0.7331, 0.3125, 0.7333, 0.375, 0.625, 0.3125, 0.625, 0.3125, 0.7333, 0.375, 0.7333, 0.4375, 0.625, 0.375, 0.625, 0.375, 0.7333, 0.4375, 0.7333, 0.4583, 0.625, 0.4375, 0.625, 0.4375, 0.7333, 0.4583, 0.7333, 0.5208, 0.625, 0.5, 0.625, 0.5, 0.7333, 0.5208, 0.7333, 0.625, 0.625, 0.5625, 0.625, 0.5625, 0.7333, 0.625, 0.7333, 0.6875, 0.625, 0.625, 0.625, 0.625, 0.7333, 0.6875, 0.7333, 0.75, 0.625, 0.6875, 0.625, 0.6875, 0.7333, 0.7487, 0.7331, 0.4792, 0.7333, 0.4583, 0.7333, 0.4583, 0.7449, 0.4792, 0.7449, 0.5, 0.7333, 0.4792, 0.7333, 0.4792, 0.7449, 0.5, 0.7449, 0.5417, 0.7333, 0.5208, 0.7333, 0.5208, 0.7449, 0.5417, 0.7449, 0.5625, 0.7333, 0.5417, 0.7333, 0.5417, 0.7449, 0.5625, 0.7449, 0.3125, 0.7333, 0.2513, 0.7331, 0.2514, 0.7446, 0.3125, 0.7449, 0.375, 0.7333, 0.3125, 0.7333, 0.3125, 0.7449, 0.375, 0.7449, 0.4375, 0.7333, 0.375, 0.7333, 0.375, 0.7449, 0.4375, 0.7449, 0.4583, 0.7333, 0.4375, 0.7333, 0.4375, 0.7449, 0.4583, 0.7449, 0.5208, 0.7333, 0.5, 0.7333, 0.5, 0.7449, 0.5208, 0.7449, 0.625, 0.7333, 0.5625, 0.7333, 0.5625, 0.7449, 0.625, 0.7449, 0.6875, 0.7333, 0.625, 0.7333, 0.625, 0.7449, 0.6875, 0.7449, 0.7487, 0.7331, 0.6875, 0.7333, 0.6875, 0.7449, 0.7486, 0.7446, 0.0, 0.0, 0.0, 0.0, 0.0, 0.0, 0.0, 0.0, 0.0, 0.0, 0.0, 0.0])
me_sphere_001.update()
me_sphere_002 = bpy.data.meshes.new('Sphere.002')
me_sphere_002.from_pydata([(0.0, 0.6462, 0.2677), (0.0, 0.6995, -2.15e-07), (0.0, 0.6462, -0.2677), (0.0, 0.2678, -0.6478), (0.0, 1.69, 0.4332), (0.2975, 1.082, 0.5937), (0.0, -1.544, 0.5704), (0.1459, -1.515, 0.5704), (0.2695, -1.432, 0.5704), (0.2707, -1.306, 0.7227), (0.163, -1.064, 1.103), (0.0, 0.3717, 0.4854), (0.0, -0.3906, 0.4854), (0.1149, 1.67, 0.4611), (0.2087, 1.597, 0.4944), (0.2654, 1.482, 0.5441), (0.2975, -0.005287, 0.6409), (0.2113, 0.005157, 0.6416), (0.6852, -0.009451, 0.5), (0.7173, -6.046e-08, 0.3169), (0.7312, -8.218e-08, 0.05579), (0.6987, -5.296e-08, -0.2742), (0.4946, 0.0001265, -0.4962), (0.2677, 0.01313, -0.8103), (0.6681, 1.485, 0.3169), (0.6473, 1.522, 0.3991), (0.187, 1.189, 0.5999), (0.1893, 1.427, -0.6462), (0.3497, 1.588, -0.4946), (0.457, 1.695, -0.2677), (0.4946, 1.733, -2.15e-07), (0.457, 1.695, 0.2677), (0.4885, 1.681, 0.4002), (0.133, 1.515, 0.5462), (0.0, 1.506, -0.6462), (0.1024, 1.485, -0.6462), (0.1893, 1.695, -0.4946), (0.2473, 1.835, -0.2677), (0.2677, 1.884, -2.15e-07), (0.2473, 1.835, 0.2677), (0.1788, 1.782, 0.3429), (0.06311, 1.559, 0.5351), (0.0, 1.884, -0.2677), (0.0, 1.938, -2.15e-07), (0.0, 1.884, 0.2677), (0.0, -0.2774, 0.5789), (0.0, -0.5041, 0.4095), (0.0, -0.6462, 0.2677), (0.0, -0.6995, -2.15e-07), (0.0, -0.6462, -0.2677), (0.0, -0.4946, -0.4946), (0.0, -0.2675, -0.6478), (0.0, 0.01313, -0.8635), (0.0, -0.03169, 0.6402), (0.0, 0.2578, 0.5791), (0.0, 0.4852, 0.4095), (0.0, 0.4946, -0.4946), (0.07675, -1.053, 1.103), (0.423, -1.068, 0.9527), (0.7173, -0.8978, 0.3169), (0.7312, -0.8978, 0.05579), (0.6987, -0.8978, -0.2742), (0.4946, -0.8978, -0.4946), (0.2677, -0.8978, -0.6462), (0.1973, -1.255, 0.7164), (0.5199, -1.352, 0.5759), (0.6681, -1.41, 0.3169), (0.6779, -1.43, 0.05579), (0.6495, -1.41, -0.2742), (0.457, -1.352, -0.4946), (0.2473, -1.265, -0.6462), (0.1581, -1.349, 0.673), (0.3497, -1.512, 0.4946), (0.457, -1.619, 0.2677), (0.4946, -1.657, -2.15e-07), (0.457, -1.619, -0.2677), (0.3497, -1.512, -0.4946), (0.1893, -1.352, -0.6462), (0.07596, -1.41, 0.6645), (0.1893, -1.619, 0.4946), (0.2473, -1.759, 0.2677), (0.2677, -1.809, -2.15e-07), (0.2473, -1.759, -0.2677), (0.1893, -1.619, -0.4946), (0.1024, -1.41, -0.6462), (0.0, -1.43, 0.6639), (0.0, -1.657, 0.4946), (0.0, -1.809, 0.2677), (0.0, -1.862, -2.15e-07), (0.0, -1.809, -0.2677), (0.0, -1.657, -0.4946), (0.0, -1.43, -0.6462), (0.0, -0.8978, -0.6995), (0.0, -1.09, 1.102), (0.6779, 1.506, 0.05579), (0.6495, 1.485, -0.2742), (0.457, 1.427, -0.4946), (0.2473, 1.34, -0.6462), (0.2113, 1.092, 0.5944), (0.6852, 1.077, 0.4528), (0.7173, 0.9829, 0.3642), (0.7312, 1.002, 0.05579), (0.6987, 1.002, -0.2742), (0.4946, 1.002, -0.4946), (0.2677, 1.002, -0.6462), (0.0, 1.576, 0.5262), (0.0, 1.806, 0.3514), (0.0, 1.055, 0.5929), (0.0, 1.733, -0.4946), (0.0, 1.002, -0.6995), (0.4157, -0.009451, 0.5776), (0.5088, 1.501, 0.4647), (0.34, 1.641, 0.4451), (0.1445, 1.725, 0.407), (0.0, -0.4473, 0.4475), (0.0, 0.4284, 0.4475), (0.2811, -1.068, 1.039), (0.3823, -1.33, 0.6627), (0.3096, -1.472, 0.5325), (0.1676, -1.567, 0.5325), (0.0, -1.6, 0.5325), (0.4157, 1.077, 0.5304), (0.0, 1.746, 0.3953), (0.0, -0.9671, 0.5279), (0.2975, -0.6952, 0.6551), (0.0, -1.076, -0.4946), (0.4946, -0.4488, -0.4954), (0.0, -1.227, -0.2677), (0.6987, -0.4489, -0.2742), (0.0, -1.281, -2.15e-07), (0.7312, -0.4489, 0.05579), (0.0, -1.227, 0.2677), (0.7173, -0.4489, 0.3169), (0.2677, -0.4423, -0.7283), (0.0, -1.081, 0.4521), (0.0, -0.8539, 0.6214), (0.5575, -0.6994, 0.5051), (0.2113, -0.6847, 0.6558), (0.0, -0.7216, 0.6543), (0.0, -0.8488, -0.647), (0.0, -0.4423, -0.7815), (0.0, -1.024, 0.49), (0.4157, -0.6994, 0.5918), (-0.2975, 1.082, 0.5937), (-0.1459, -1.515, 0.5704), (-0.2695, -1.432, 0.5704), (-0.2707, -1.306, 0.7227), (-0.163, -1.064, 1.103), (-0.1149, 1.67, 0.4611), (-0.2087, 1.597, 0.4944), (-0.2654, 1.482, 0.5441), (-0.2975, -0.005287, 0.6409), (-0.2113, 0.005157, 0.6416), (-0.6852, -0.009451, 0.5), (-0.7173, -6.046e-08, 0.3169), (-0.7312, -8.218e-08, 0.05579), (-0.6987, -5.296e-08, -0.2742), (-0.4946, 0.0001265, -0.4962), (-0.2677, 0.01313, -0.8103), (-0.6681, 1.485, 0.3169), (-0.6473, 1.522, 0.3991), (-0.187, 1.189, 0.5999), (-0.1893, 1.427, -0.6462), (-0.3497, 1.588, -0.4946), (-0.457, 1.695, -0.2677), (-0.4946, 1.733, -2.15e-07), (-0.457, 1.695, 0.2677), (-0.4885, 1.681, 0.4002), (-0.133, 1.515, 0.5462), (-0.1024, 1.485, -0.6462), (-0.1893, 1.695, -0.4946), (-0.2473, 1.835, -0.2677), (-0.2677, 1.884, -2.15e-07), (-0.2473, 1.835, 0.2677), (-0.1788, 1.782, 0.3429), (-0.06311, 1.559, 0.5351), (-0.07675, -1.053, 1.103), (-0.423, -1.068, 0.9527), (-0.7173, -0.8978, 0.3169), (-0.7312, -0.8978, 0.05579), (-0.6987, -0.8978, -0.2742), (-0.4946, -0.8978, -0.4946), (-0.2677, -0.8978, -0.6462), (-0.1973, -1.255, 0.7164), (-0.5199, -1.352, 0.5759), (-0.6681, -1.41, 0.3169), (-0.6779, -1.43, 0.05579), (-0.6495, -1.41, -0.2742), (-0.457, -1.352, -0.4946), (-0.2473, -1.265, -0.6462), (-0.1581, -1.349, 0.673), (-0.3497, -1.512, 0.4946), (-0.457, -1.619, 0.2677), (-0.4946, -1.657, -2.15e-07), (-0.457, -1.619, -0.2677), (-0.3497, -1.512, -0.4946), (-0.1893, -1.352, -0.6462), (-0.07596, -1.41, 0.6645), (-0.1893, -1.619, 0.4946), (-0.2473, -1.759, 0.2677), (-0.2677, -1.809, -2.15e-07), (-0.2473, -1.759, -0.2677), (-0.1893, -1.619, -0.4946), (-0.1024, -1.41, -0.6462), (-0.6779, 1.506, 0.05579), (-0.6495, 1.485, -0.2742), (-0.457, 1.427, -0.4946), (-0.2473, 1.34, -0.6462), (-0.2113, 1.092, 0.5944), (-0.6852, 1.077, 0.4528), (-0.7173, 0.9829, 0.3642), (-0.7312, 1.002, 0.05579), (-0.6987, 1.002, -0.2742), (-0.4946, 1.002, -0.4946), (-0.2677, 1.002, -0.6462), (-0.4157, -0.009451, 0.5776), (-0.5088, 1.501, 0.4647), (-0.34, 1.641, 0.4451), (-0.1445, 1.725, 0.407), (-0.2811, -1.068, 1.039), (-0.3823, -1.33, 0.6627), (-0.3096, -1.472, 0.5325), (-0.1676, -1.567, 0.5325), (-0.4157, 1.077, 0.5304), (-0.2975, -0.6952, 0.6551), (-0.4946, -0.4488, -0.4954), (-0.6987, -0.4489, -0.2742), (-0.7312, -0.4489, 0.05579), (-0.7173, -0.4489, 0.3169), (-0.2677, -0.4423, -0.7283), (-0.5575, -0.6994, 0.5051), (-0.2113, -0.6847, 0.6558), (-0.4157, -0.6994, 0.5918)], [], [(115, 114, 12, 11), (17, 16, 5, 98), (115, 11, 4, 122), (113, 13, 14, 112), (122, 4, 13, 113), (135, 123, 6, 85), (142, 124, 10, 116), (116, 10, 9, 117), (117, 9, 8, 118), (118, 8, 7, 119), (119, 7, 6, 120), (112, 14, 15, 111), (111, 15, 5, 121), (11, 12, 45, 53, 54), (22, 23, 104, 103), (52, 3, 34, 109), (21, 22, 103, 102), (3, 56, 108, 34), (20, 21, 102, 101), (56, 2, 42, 108), (19, 20, 101, 100), (0, 55, 106, 44), (18, 19, 100, 99), (23, 52, 109, 104), (54, 53, 107, 105), (2, 1, 43, 42), (110, 18, 99, 121), (53, 17, 98, 107), (11, 54, 105, 4), (1, 0, 44, 43), (41, 107, 33), (39, 40, 32, 31), (37, 38, 30, 29), (35, 36, 28, 27), (13, 41, 33, 14), (38, 39, 31, 30), (36, 37, 29, 28), (109, 35, 27), (34, 108, 36, 35), (4, 105, 41, 13), (43, 44, 39, 38), (108, 42, 37, 36), (109, 34, 35), (105, 107, 41), (44, 106, 40, 39), (42, 43, 38, 37), (125, 139, 91, 90), (133, 126, 62, 63), (127, 125, 90, 89), (126, 128, 61, 62), (129, 127, 89, 88), (128, 130, 60, 61), (131, 129, 88, 87), (130, 132, 59, 60), (134, 131, 87, 86), (132, 136, 58, 59), (140, 133, 63, 92), (141, 134, 86, 120), (138, 135, 85, 93), (124, 137, 57, 10), (137, 138, 93, 57), (139, 140, 92, 91), (57, 93, 64), (92, 63, 70), (62, 61, 68, 69), (60, 59, 66, 67), (10, 57, 64, 9), (63, 62, 69, 70), (61, 60, 67, 68), (59, 58, 65, 66), (69, 68, 75, 76), (67, 66, 73, 74), (9, 64, 71, 8), (70, 69, 76, 77), (68, 67, 74, 75), (66, 65, 72, 73), (64, 93, 71), (92, 70, 77), (77, 76, 83, 84), (75, 74, 81, 82), (73, 72, 79, 80), (71, 93, 78), (92, 77, 84), (76, 75, 82, 83), (74, 73, 80, 81), (8, 71, 78, 7), (82, 81, 88, 89), (80, 79, 86, 87), (78, 93, 85), (92, 84, 91), (83, 82, 89, 90), (81, 80, 87, 88), (7, 78, 85, 6), (84, 83, 90, 91), (14, 33, 26, 15), (27, 28, 96, 97), (29, 30, 94, 95), (31, 32, 25, 24), (33, 107, 26), (109, 27, 97), (28, 29, 95, 96), (30, 31, 24, 94), (97, 96, 103, 104), (95, 94, 101, 102), (24, 25, 99, 100), (26, 107, 98), (109, 97, 104), (96, 95, 102, 103), (94, 24, 100, 101), (15, 26, 98, 5), (123, 141, 120, 6), (16, 110, 121, 5), (25, 111, 121, 99), (32, 112, 111, 25), (79, 119, 120, 86), (72, 118, 119, 79), (65, 117, 118, 72), (58, 116, 117, 65), (136, 142, 116, 58), (106, 122, 113, 40), (40, 113, 112, 32), (55, 115, 122, 106), (1, 2, 56, 3, 52, 51, 50, 49, 48, 47, 46, 114, 115, 55, 0), (18, 110, 142, 136), (12, 114, 141, 123), (51, 52, 140, 139), (17, 53, 138, 137), (16, 17, 137, 124), (53, 45, 135, 138), (114, 46, 134, 141), (52, 23, 133, 140), (19, 18, 136, 132), (46, 47, 131, 134), (20, 19, 132, 130), (47, 48, 129, 131), (21, 20, 130, 128), (48, 49, 127, 129), (22, 21, 128, 126), (49, 50, 125, 127), (23, 22, 126, 133), (50, 51, 139, 125), (110, 16, 124, 142), (45, 12, 123, 135), (152, 208, 143, 151), (218, 217, 149, 148), (122, 218, 148, 4), (232, 219, 147, 224), (219, 220, 146, 147), (220, 221, 145, 146), (221, 222, 144, 145), (222, 120, 6, 144), (217, 216, 150, 149), (216, 223, 143, 150), (157, 213, 214, 158), (156, 212, 213, 157), (155, 211, 212, 156), (154, 210, 211, 155), (153, 209, 210, 154), (158, 214, 109, 52), (215, 223, 209, 153), (53, 107, 208, 152), (175, 168, 107), (173, 166, 167, 174), (171, 164, 165, 172), (169, 162, 163, 170), (148, 149, 168, 175), (172, 165, 166, 173), (170, 163, 164, 171), (109, 162, 169), (34, 169, 170, 108), (4, 148, 175, 105), (43, 172, 173, 44), (108, 170, 171, 42), (109, 169, 34), (105, 175, 107), (44, 173, 174, 106), (42, 171, 172, 43), (229, 182, 181, 225), (225, 181, 180, 226), (226, 180, 179, 227), (227, 179, 178, 228), (228, 178, 177, 230), (140, 92, 182, 229), (224, 147, 176, 231), (231, 176, 93, 138), (176, 183, 93), (92, 189, 182), (181, 188, 187, 180), (179, 186, 185, 178), (147, 146, 183, 176), (182, 189, 188, 181), (180, 187, 186, 179), (178, 185, 184, 177), (188, 195, 194, 187), (186, 193, 192, 185), (146, 145, 190, 183), (189, 196, 195, 188), (187, 194, 193, 186), (185, 192, 191, 184), (183, 190, 93), (92, 196, 189), (196, 203, 202, 195), (194, 201, 200, 193), (192, 199, 198, 191), (190, 197, 93), (92, 203, 196), (195, 202, 201, 194), (193, 200, 199, 192), (145, 144, 197, 190), (201, 89, 88, 200), (199, 87, 86, 198), (197, 85, 93), (92, 91, 203), (202, 90, 89, 201), (200, 88, 87, 199), (144, 6, 85, 197), (203, 91, 90, 202), (149, 150, 161, 168), (162, 207, 206, 163), (164, 205, 204, 165), (166, 159, 160, 167), (168, 161, 107), (109, 207, 162), (163, 206, 205, 164), (165, 204, 159, 166), (207, 214, 213, 206), (205, 212, 211, 204), (159, 210, 209, 160), (161, 208, 107), (109, 214, 207), (206, 213, 212, 205), (204, 211, 210, 159), (150, 143, 208, 161), (151, 143, 223, 215), (160, 209, 223, 216), (167, 160, 216, 217), (198, 86, 120, 222), (191, 198, 222, 221), (184, 191, 221, 220), (177, 184, 220, 219), (230, 177, 219, 232), (106, 174, 218, 122), (174, 167, 217, 218), (153, 230, 232, 215), (152, 231, 138, 53), (151, 224, 231, 152), (52, 140, 229, 158), (154, 228, 230, 153), (155, 227, 228, 154), (156, 226, 227, 155), (157, 225, 226, 156), (158, 229, 225, 157), (215, 232, 224, 151)])
me_sphere_002.polygons.foreach_set('use_smooth', [True] * 253)
_uv = me_sphere_002.uv_layers.new(name='UVMap')
_uv.uv.foreach_set('vector', [0.0, 0.0, 0.0, 0.0, 0.0, 0.0, 0.0, 0.0, 0.5, 0.875, 0.5, 0.8125, 0.5, 0.8125, 0.5, 0.875, 0.0, 0.0, 0.0, 0.0, 0.0, 0.0, 0.0, 0.0, 0.6875, 0.7812, 0.6875, 0.8125, 0.625, 0.8125, 0.625, 0.7812, 0.75, 0.7812, 0.75, 0.8125, 0.6875, 0.8125, 0.6875, 0.7812, 0.0, 0.0, 0.0, 0.0, 0.0, 0.0, 0.0, 0.0, 0.5, 0.7812, 0.5, 0.8125, 0.5, 0.8125, 0.5, 0.7812, 0.5, 0.7812, 0.5, 0.8125, 0.4375, 0.8125, 0.4375, 0.7812, 0.4375, 0.7812, 0.4375, 0.8125, 0.375, 0.8125, 0.375, 0.7812, 0.375, 0.7812, 0.375, 0.8125, 0.3125, 0.8125, 0.3125, 0.7812, 0.3125, 0.7812, 0.3125, 0.8125, 0.25, 0.8125, 0.25, 0.7812, 0.625, 0.7812, 0.625, 0.8125, 0.5625, 0.8125, 0.5625, 0.7812, 0.5625, 0.7812, 0.5625, 0.8125, 0.5, 0.8125, 0.5, 0.7812, 0.0, 0.0, 0.0, 0.0, 0.0, 0.0, 0.0, 0.0, 0.0, 0.0, 0.5, 0.25, 0.5, 0.125, 0.5, 0.125, 0.5, 0.25, 0.0, 0.0, 0.0, 0.0, 0.0, 0.0, 0.0, 0.0, 0.5, 0.375, 0.5, 0.25, 0.5, 0.25, 0.5, 0.375, 0.0, 0.0, 0.0, 0.0, 0.0, 0.0, 0.0, 0.0, 0.5, 0.5, 0.5, 0.375, 0.5, 0.375, 0.5, 0.5, 0.0, 0.0, 0.0, 0.0, 0.0, 0.0, 0.0, 0.0, 0.5, 0.625, 0.5, 0.5, 0.5, 0.5, 0.5, 0.625, 0.0, 0.0, 0.0, 0.0, 0.0, 0.0, 0.0, 0.0, 0.5, 0.75, 0.5, 0.625, 0.5, 0.625, 0.5, 0.75, 0.5, 0.125, 0.5312, 0.0, 0.5312, 0.0, 0.5, 0.125, 0.0, 0.0, 0.0, 0.0, 0.0, 0.0, 0.0, 0.0, 0.0, 0.0, 0.0, 0.0, 0.0, 0.0, 0.0, 0.0, 0.5, 0.7812, 0.5, 0.75, 0.5, 0.75, 0.5, 0.7812, 0.5312, 1.0, 0.5, 0.875, 0.5, 0.875, 0.5312, 1.0, 0.0, 0.0, 0.0, 0.0, 0.0, 0.0, 0.0, 0.0, 0.0, 0.0, 0.0, 0.0, 0.0, 0.0, 0.0, 0.0, 0.6875, 0.875, 0.6562, 1.0, 0.625, 0.875, 0.6875, 0.625, 0.6875, 0.75, 0.625, 0.75, 0.625, 0.625, 0.6875, 0.375, 0.6875, 0.5, 0.625, 0.5, 0.625, 0.375, 0.6875, 0.125, 0.6875, 0.25, 0.625, 0.25, 0.625, 0.125, 0.6875, 0.8125, 0.6875, 0.875, 0.625, 0.875, 0.625, 0.8125, 0.6875, 0.5, 0.6875, 0.625, 0.625, 0.625, 0.625, 0.5, 0.6875, 0.25, 0.6875, 0.375, 0.625, 0.375, 0.625, 0.25, 0.6562, 0.0, 0.6875, 0.125, 0.625, 0.125, 0.75, 0.125, 0.75, 0.25, 0.6875, 0.25, 0.6875, 0.125, 0.75, 0.8125, 0.75, 0.875, 0.6875, 0.875, 0.6875, 0.8125, 0.75, 0.5, 0.75, 0.625, 0.6875, 0.625, 0.6875, 0.5, 0.75, 0.25, 0.75, 0.375, 0.6875, 0.375, 0.6875, 0.25, 0.7188, 0.0, 0.75, 0.125, 0.6875, 0.125, 0.75, 0.875, 0.7187, 1.0, 0.6875, 0.875, 0.75, 0.625, 0.75, 0.75, 0.6875, 0.75, 0.6875, 0.625, 0.75, 0.375, 0.75, 0.5, 0.6875, 0.5, 0.6875, 0.375, 0.0, 0.0, 0.0, 0.0, 0.0, 0.0, 0.0, 0.0, 0.5, 0.125, 0.5, 0.25, 0.5, 0.25, 0.5, 0.125, 0.0, 0.0, 0.0, 0.0, 0.0, 0.0, 0.0, 0.0, 0.5, 0.25, 0.5, 0.375, 0.5, 0.375, 0.5, 0.25, 0.0, 0.0, 0.0, 0.0, 0.0, 0.0, 0.0, 0.0, 0.5, 0.375, 0.5, 0.5, 0.5, 0.5, 0.5, 0.375, 0.0, 0.0, 0.0, 0.0, 0.0, 0.0, 0.0, 0.0, 0.5, 0.5, 0.5, 0.625, 0.5, 0.625, 0.5, 0.5, 0.0, 0.0, 0.0, 0.0, 0.0, 0.0, 0.0, 0.0, 0.5, 0.625, 0.5, 0.75, 0.5, 0.75, 0.5, 0.625, 0.5312, 0.0, 0.5, 0.125, 0.5, 0.125, 0.5312, 0.0, 0.0, 0.0, 0.0, 0.0, 0.0, 0.0, 0.0, 0.0, 0.0, 0.0, 0.0, 0.0, 0.0, 0.0, 0.0, 0.0, 0.5, 0.8125, 0.5, 0.875, 0.5, 0.875, 0.5, 0.8125, 0.5, 0.875, 0.5312, 1.0, 0.5312, 1.0, 0.5, 0.875, 0.0, 0.0, 0.0, 0.0, 0.0, 0.0, 0.0, 0.0, 0.5, 0.875, 0.4687, 1.0, 0.4375, 0.875, 0.4687, 0.0, 0.5, 0.125, 0.4375, 0.125, 0.5, 0.25, 0.5, 0.375, 0.4375, 0.375, 0.4375, 0.25, 0.5, 0.5, 0.5, 0.625, 0.4375, 0.625, 0.4375, 0.5, 0.5, 0.8125, 0.5, 0.875, 0.4375, 0.875, 0.4375, 0.8125, 0.5, 0.125, 0.5, 0.25, 0.4375, 0.25, 0.4375, 0.125, 0.5, 0.375, 0.5, 0.5, 0.4375, 0.5, 0.4375, 0.375, 0.5, 0.625, 0.5, 0.75, 0.4375, 0.75, 0.4375, 0.625, 0.4375, 0.25, 0.4375, 0.375, 0.375, 0.375, 0.375, 0.25, 0.4375, 0.5, 0.4375, 0.625, 0.375, 0.625, 0.375, 0.5, 0.4375, 0.8125, 0.4375, 0.875, 0.375, 0.875, 0.375, 0.8125, 0.4375, 0.125, 0.4375, 0.25, 0.375, 0.25, 0.375, 0.125, 0.4375, 0.375, 0.4375, 0.5, 0.375, 0.5, 0.375, 0.375, 0.4375, 0.625, 0.4375, 0.75, 0.375, 0.75, 0.375, 0.625, 0.4375, 0.875, 0.4062, 1.0, 0.375, 0.875, 0.4062, 0.0, 0.4375, 0.125, 0.375, 0.125, 0.375, 0.125, 0.375, 0.25, 0.3125, 0.25, 0.3125, 0.125, 0.375, 0.375, 0.375, 0.5, 0.3125, 0.5, 0.3125, 0.375, 0.375, 0.625, 0.375, 0.75, 0.3125, 0.75, 0.3125, 0.625, 0.375, 0.875, 0.3437, 1.0, 0.3125, 0.875, 0.3437, 0.0, 0.375, 0.125, 0.3125, 0.125, 0.375, 0.25, 0.375, 0.375, 0.3125, 0.375, 0.3125, 0.25, 0.375, 0.5, 0.375, 0.625, 0.3125, 0.625, 0.3125, 0.5, 0.375, 0.8125, 0.375, 0.875, 0.3125, 0.875, 0.3125, 0.8125, 0.3125, 0.375, 0.3125, 0.5, 0.25, 0.5, 0.25, 0.375, 0.3125, 0.625, 0.3125, 0.75, 0.25, 0.75, 0.25, 0.625, 0.3125, 0.875, 0.2812, 1.0, 0.25, 0.875, 0.2812, 0.0, 0.3125, 0.125, 0.25, 0.125, 0.3125, 0.25, 0.3125, 0.375, 0.25, 0.375, 0.25, 0.25, 0.3125, 0.5, 0.3125, 0.625, 0.25, 0.625, 0.25, 0.5, 0.3125, 0.8125, 0.3125, 0.875, 0.25, 0.875, 0.25, 0.8125, 0.3125, 0.125, 0.3125, 0.25, 0.25, 0.25, 0.25, 0.125, 0.625, 0.8125, 0.625, 0.875, 0.5625, 0.875, 0.5625, 0.8125, 0.625, 0.125, 0.625, 0.25, 0.5625, 0.25, 0.5625, 0.125, 0.625, 0.375, 0.625, 0.5, 0.5625, 0.5, 0.5625, 0.375, 0.625, 0.625, 0.625, 0.75, 0.5625, 0.75, 0.5625, 0.625, 0.625, 0.875, 0.5938, 1.0, 0.5625, 0.875, 0.5938, 0.0, 0.625, 0.125, 0.5625, 0.125, 0.625, 0.25, 0.625, 0.375, 0.5625, 0.375, 0.5625, 0.25, 0.625, 0.5, 0.625, 0.625, 0.5625, 0.625, 0.5625, 0.5, 0.5625, 0.125, 0.5625, 0.25, 0.5, 0.25, 0.5, 0.125, 0.5625, 0.375, 0.5625, 0.5, 0.5, 0.5, 0.5, 0.375, 0.5625, 0.625, 0.5625, 0.75, 0.5, 0.75, 0.5, 0.625, 0.5625, 0.875, 0.5312, 1.0, 0.5, 0.875, 0.5312, 0.0, 0.5625, 0.125, 0.5, 0.125, 0.5625, 0.25, 0.5625, 0.375, 0.5, 0.375, 0.5, 0.25, 0.5625, 0.5, 0.5625, 0.625, 0.5, 0.625, 0.5, 0.5, 0.5625, 0.8125, 0.5625, 0.875, 0.5, 0.875, 0.5, 0.8125, 0.0, 0.0, 0.0, 0.0, 0.0, 0.0, 0.0, 0.0, 0.5, 0.8125, 0.5, 0.7812, 0.5, 0.7812, 0.5, 0.8125, 0.5625, 0.75, 0.5625, 0.7812, 0.5, 0.7812, 0.5, 0.75, 0.625, 0.75, 0.625, 0.7812, 0.5625, 0.7812, 0.5625, 0.75, 0.3125, 0.75, 0.3125, 0.7812, 0.25, 0.7812, 0.25, 0.75, 0.375, 0.75, 0.375, 0.7812, 0.3125, 0.7812, 0.3125, 0.75, 0.4375, 0.75, 0.4375, 0.7812, 0.375, 0.7812, 0.375, 0.75, 0.5, 0.75, 0.5, 0.7812, 0.4375, 0.7812, 0.4375, 0.75, 0.5, 0.75, 0.5, 0.7812, 0.5, 0.7812, 0.5, 0.75, 0.75, 0.75, 0.75, 0.7812, 0.6875, 0.7812, 0.6875, 0.75, 0.6875, 0.75, 0.6875, 0.7812, 0.625, 0.7812, 0.625, 0.75, 0.0, 0.0, 0.0, 0.0, 0.0, 0.0, 0.0, 0.0, 0.0, 0.0, 0.0, 0.0, 0.0, 0.0, 0.0, 0.0, 0.0, 0.0, 0.0, 0.0, 0.0, 0.0, 0.0, 0.0, 0.0, 0.0, 0.0, 0.0, 0.0, 0.0, 0.0, 0.0, 0.0, 0.0, 0.0, 0.0, 0.0, 0.0, 0.5, 0.75, 0.5, 0.7812, 0.5, 0.7812, 0.5, 0.75, 0.0, 0.0, 0.0, 0.0, 0.0, 0.0, 0.0, 0.0, 0.0, 0.0, 0.0, 0.0, 0.0, 0.0, 0.0, 0.0, 0.5, 0.875, 0.5312, 1.0, 0.5312, 1.0, 0.5, 0.875, 0.5, 0.8125, 0.5, 0.875, 0.5, 0.875, 0.5, 0.8125, 0.0, 0.0, 0.0, 0.0, 0.0, 0.0, 0.0, 0.0, 0.0, 0.0, 0.0, 0.0, 0.0, 0.0, 0.0, 0.0, 0.5312, 0.0, 0.5, 0.125, 0.5, 0.125, 0.5312, 0.0, 0.5, 0.625, 0.5, 0.75, 0.5, 0.75, 0.5, 0.625, 0.0, 0.0, 0.0, 0.0, 0.0, 0.0, 0.0, 0.0, 0.5, 0.5, 0.5, 0.625, 0.5, 0.625, 0.5, 0.5, 0.0, 0.0, 0.0, 0.0, 0.0, 0.0, 0.0, 0.0, 0.5, 0.375, 0.5, 0.5, 0.5, 0.5, 0.5, 0.375, 0.0, 0.0, 0.0, 0.0, 0.0, 0.0, 0.0, 0.0, 0.5, 0.25, 0.5, 0.375, 0.5, 0.375, 0.5, 0.25, 0.0, 0.0, 0.0, 0.0, 0.0, 0.0, 0.0, 0.0, 0.5, 0.125, 0.5, 0.25, 0.5, 0.25, 0.5, 0.125, 0.0, 0.0, 0.0, 0.0, 0.0, 0.0, 0.0, 0.0, 0.5, 0.7812, 0.5, 0.8125, 0.5, 0.8125, 0.5, 0.7812, 0.0, 0.0, 0.0, 0.0, 0.0, 0.0, 0.0, 0.0, 0.5, 0.875, 0.5, 0.875, 0.5, 0.8125, 0.5, 0.8125, 0.6875, 0.7812, 0.625, 0.7812, 0.625, 0.8125, 0.6875, 0.8125, 0.75, 0.7812, 0.6875, 0.7812, 0.6875, 0.8125, 0.75, 0.8125, 0.5, 0.7812, 0.5, 0.7812, 0.5, 0.8125, 0.5, 0.8125, 0.5, 0.7812, 0.4375, 0.7812, 0.4375, 0.8125, 0.5, 0.8125, 0.4375, 0.7812, 0.375, 0.7812, 0.375, 0.8125, 0.4375, 0.8125, 0.375, 0.7812, 0.3125, 0.7812, 0.3125, 0.8125, 0.375, 0.8125, 0.3125, 0.7812, 0.25, 0.7812, 0.25, 0.8125, 0.3125, 0.8125, 0.625, 0.7812, 0.5625, 0.7812, 0.5625, 0.8125, 0.625, 0.8125, 0.5625, 0.7812, 0.5, 0.7812, 0.5, 0.8125, 0.5625, 0.8125, 0.5, 0.25, 0.5, 0.25, 0.5, 0.125, 0.5, 0.125, 0.5, 0.375, 0.5, 0.375, 0.5, 0.25, 0.5, 0.25, 0.5, 0.5, 0.5, 0.5, 0.5, 0.375, 0.5, 0.375, 0.5, 0.625, 0.5, 0.625, 0.5, 0.5, 0.5, 0.5, 0.5, 0.75, 0.5, 0.75, 0.5, 0.625, 0.5, 0.625, 0.5, 0.125, 0.5, 0.125, 0.5312, 0.0, 0.5312, 0.0, 0.5, 0.7812, 0.5, 0.7812, 0.5, 0.75, 0.5, 0.75, 0.5312, 1.0, 0.5312, 1.0, 0.5, 0.875, 0.5, 0.875, 0.6875, 0.875, 0.625, 0.875, 0.6562, 1.0, 0.6875, 0.625, 0.625, 0.625, 0.625, 0.75, 0.6875, 0.75, 0.6875, 0.375, 0.625, 0.375, 0.625, 0.5, 0.6875, 0.5, 0.6875, 0.125, 0.625, 0.125, 0.625, 0.25, 0.6875, 0.25, 0.6875, 0.8125, 0.625, 0.8125, 0.625, 0.875, 0.6875, 0.875, 0.6875, 0.5, 0.625, 0.5, 0.625, 0.625, 0.6875, 0.625, 0.6875, 0.25, 0.625, 0.25, 0.625, 0.375, 0.6875, 0.375, 0.6562, 0.0, 0.625, 0.125, 0.6875, 0.125, 0.75, 0.125, 0.6875, 0.125, 0.6875, 0.25, 0.75, 0.25, 0.75, 0.8125, 0.6875, 0.8125, 0.6875, 0.875, 0.75, 0.875, 0.75, 0.5, 0.6875, 0.5, 0.6875, 0.625, 0.75, 0.625, 0.75, 0.25, 0.6875, 0.25, 0.6875, 0.375, 0.75, 0.375, 0.7188, 0.0, 0.6875, 0.125, 0.75, 0.125, 0.75, 0.875, 0.6875, 0.875, 0.7187, 1.0, 0.75, 0.625, 0.6875, 0.625, 0.6875, 0.75, 0.75, 0.75, 0.75, 0.375, 0.6875, 0.375, 0.6875, 0.5, 0.75, 0.5, 0.5, 0.125, 0.5, 0.125, 0.5, 0.25, 0.5, 0.25, 0.5, 0.25, 0.5, 0.25, 0.5, 0.375, 0.5, 0.375, 0.5, 0.375, 0.5, 0.375, 0.5, 0.5, 0.5, 0.5, 0.5, 0.5, 0.5, 0.5, 0.5, 0.625, 0.5, 0.625, 0.5, 0.625, 0.5, 0.625, 0.5, 0.75, 0.5, 0.75, 0.5312, 0.0, 0.5312, 0.0, 0.5, 0.125, 0.5, 0.125, 0.5, 0.8125, 0.5, 0.8125, 0.5, 0.875, 0.5, 0.875, 0.5, 0.875, 0.5, 0.875, 0.5312, 1.0, 0.5312, 1.0, 0.5, 0.875, 0.4375, 0.875, 0.4687, 1.0, 0.4687, 0.0, 0.4375, 0.125, 0.5, 0.125, 0.5, 0.25, 0.4375, 0.25, 0.4375, 0.375, 0.5, 0.375, 0.5, 0.5, 0.4375, 0.5, 0.4375, 0.625, 0.5, 0.625, 0.5, 0.8125, 0.4375, 0.8125, 0.4375, 0.875, 0.5, 0.875, 0.5, 0.125, 0.4375, 0.125, 0.4375, 0.25, 0.5, 0.25, 0.5, 0.375, 0.4375, 0.375, 0.4375, 0.5, 0.5, 0.5, 0.5, 0.625, 0.4375, 0.625, 0.4375, 0.75, 0.5, 0.75, 0.4375, 0.25, 0.375, 0.25, 0.375, 0.375, 0.4375, 0.375, 0.4375, 0.5, 0.375, 0.5, 0.375, 0.625, 0.4375, 0.625, 0.4375, 0.8125, 0.375, 0.8125, 0.375, 0.875, 0.4375, 0.875, 0.4375, 0.125, 0.375, 0.125, 0.375, 0.25, 0.4375, 0.25, 0.4375, 0.375, 0.375, 0.375, 0.375, 0.5, 0.4375, 0.5, 0.4375, 0.625, 0.375, 0.625, 0.375, 0.75, 0.4375, 0.75, 0.4375, 0.875, 0.375, 0.875, 0.4062, 1.0, 0.4062, 0.0, 0.375, 0.125, 0.4375, 0.125, 0.375, 0.125, 0.3125, 0.125, 0.3125, 0.25, 0.375, 0.25, 0.375, 0.375, 0.3125, 0.375, 0.3125, 0.5, 0.375, 0.5, 0.375, 0.625, 0.3125, 0.625, 0.3125, 0.75, 0.375, 0.75, 0.375, 0.875, 0.3125, 0.875, 0.3437, 1.0, 0.3437, 0.0, 0.3125, 0.125, 0.375, 0.125, 0.375, 0.25, 0.3125, 0.25, 0.3125, 0.375, 0.375, 0.375, 0.375, 0.5, 0.3125, 0.5, 0.3125, 0.625, 0.375, 0.625, 0.375, 0.8125, 0.3125, 0.8125, 0.3125, 0.875, 0.375, 0.875, 0.3125, 0.375, 0.25, 0.375, 0.25, 0.5, 0.3125, 0.5, 0.3125, 0.625, 0.25, 0.625, 0.25, 0.75, 0.3125, 0.75, 0.3125, 0.875, 0.25, 0.875, 0.2812, 1.0, 0.2812, 0.0, 0.25, 0.125, 0.3125, 0.125, 0.3125, 0.25, 0.25, 0.25, 0.25, 0.375, 0.3125, 0.375, 0.3125, 0.5, 0.25, 0.5, 0.25, 0.625, 0.3125, 0.625, 0.3125, 0.8125, 0.25, 0.8125, 0.25, 0.875, 0.3125, 0.875, 0.3125, 0.125, 0.25, 0.125, 0.25, 0.25, 0.3125, 0.25, 0.625, 0.8125, 0.5625, 0.8125, 0.5625, 0.875, 0.625, 0.875, 0.625, 0.125, 0.5625, 0.125, 0.5625, 0.25, 0.625, 0.25, 0.625, 0.375, 0.5625, 0.375, 0.5625, 0.5, 0.625, 0.5, 0.625, 0.625, 0.5625, 0.625, 0.5625, 0.75, 0.625, 0.75, 0.625, 0.875, 0.5625, 0.875, 0.5938, 1.0, 0.5938, 0.0, 0.5625, 0.125, 0.625, 0.125, 0.625, 0.25, 0.5625, 0.25, 0.5625, 0.375, 0.625, 0.375, 0.625, 0.5, 0.5625, 0.5, 0.5625, 0.625, 0.625, 0.625, 0.5625, 0.125, 0.5, 0.125, 0.5, 0.25, 0.5625, 0.25, 0.5625, 0.375, 0.5, 0.375, 0.5, 0.5, 0.5625, 0.5, 0.5625, 0.625, 0.5, 0.625, 0.5, 0.75, 0.5625, 0.75, 0.5625, 0.875, 0.5, 0.875, 0.5312, 1.0, 0.5312, 0.0, 0.5, 0.125, 0.5625, 0.125, 0.5625, 0.25, 0.5, 0.25, 0.5, 0.375, 0.5625, 0.375, 0.5625, 0.5, 0.5, 0.5, 0.5, 0.625, 0.5625, 0.625, 0.5625, 0.8125, 0.5, 0.8125, 0.5, 0.875, 0.5625, 0.875, 0.5, 0.8125, 0.5, 0.8125, 0.5, 0.7812, 0.5, 0.7812, 0.5625, 0.75, 0.5, 0.75, 0.5, 0.7812, 0.5625, 0.7812, 0.625, 0.75, 0.5625, 0.75, 0.5625, 0.7812, 0.625, 0.7812, 0.3125, 0.75, 0.25, 0.75, 0.25, 0.7812, 0.3125, 0.7812, 0.375, 0.75, 0.3125, 0.75, 0.3125, 0.7812, 0.375, 0.7812, 0.4375, 0.75, 0.375, 0.75, 0.375, 0.7812, 0.4375, 0.7812, 0.5, 0.75, 0.4375, 0.75, 0.4375, 0.7812, 0.5, 0.7812, 0.5, 0.75, 0.5, 0.75, 0.5, 0.7812, 0.5, 0.7812, 0.75, 0.75, 0.6875, 0.75, 0.6875, 0.7812, 0.75, 0.7812, 0.6875, 0.75, 0.625, 0.75, 0.625, 0.7812, 0.6875, 0.7812, 0.5, 0.75, 0.5, 0.75, 0.5, 0.7812, 0.5, 0.7812, 0.5, 0.875, 0.5, 0.875, 0.5312, 1.0, 0.5312, 1.0, 0.5, 0.8125, 0.5, 0.8125, 0.5, 0.875, 0.5, 0.875, 0.5312, 0.0, 0.5312, 0.0, 0.5, 0.125, 0.5, 0.125, 0.5, 0.625, 0.5, 0.625, 0.5, 0.75, 0.5, 0.75, 0.5, 0.5, 0.5, 0.5, 0.5, 0.625, 0.5, 0.625, 0.5, 0.375, 0.5, 0.375, 0.5, 0.5, 0.5, 0.5, 0.5, 0.25, 0.5, 0.25, 0.5, 0.375, 0.5, 0.375, 0.5, 0.125, 0.5, 0.125, 0.5, 0.25, 0.5, 0.25, 0.5, 0.7812, 0.5, 0.7812, 0.5, 0.8125, 0.5, 0.8125])
me_sphere_002.update()
me_cube_001 = bpy.data.meshes.new('Cube.001')
me_cube_001.from_pydata([(-0.2101, -0.366, 0.4966), (-0.2101, -0.177, -0.1375), (-0.2101, 0.177, 0.4494), (-0.2101, 0.177, -0.1375), (0.2101, -0.366, 0.4966), (0.2101, -0.177, -0.1375), (0.2101, 0.177, 0.4494), (0.2101, 0.177, -0.1375), (-0.3334, 0.2522, 1.425), (-0.3334, -0.583, 1.48), (0.2654, 0.2522, 1.425), (0.2654, -0.583, 1.48), (-0.2101, -0.177, -0.3738), (-0.2101, 0.177, -0.3738), (0.2101, 0.177, -0.3738), (0.2101, -0.177, -0.3738), (0.2101, -0.2904, -0.1375), (-0.2101, -0.2904, -0.1375), (0.2101, -0.2904, -0.3738), (-0.2101, -0.2904, -0.3738)], [], [(0, 1, 3, 2), (2, 3, 7, 6), (6, 7, 5, 4), (4, 5, 1, 0), (2, 6, 10, 8), (5, 7, 14, 15), (8, 10, 11, 9), (0, 2, 8, 9), (6, 4, 11, 10), (4, 0, 9, 11), (14, 13, 12, 15), (3, 1, 12, 13), (12, 1, 17, 19), (7, 3, 13, 14), (17, 16, 18, 19), (1, 5, 16, 17), (5, 15, 18, 16), (15, 12, 19, 18)])
me_cube_001.polygons.foreach_set('use_smooth', [True] * 18)
_uv = me_cube_001.uv_layers.new(name='UVMap')
_uv.uv.foreach_set('vector', [0.375, 0.0, 0.625, 0.0, 0.625, 0.25, 0.375, 0.25, 0.375, 0.25, 0.625, 0.25, 0.625, 0.5, 0.375, 0.5, 0.375, 0.5, 0.625, 0.5, 0.625, 0.75, 0.375, 0.75, 0.375, 0.75, 0.625, 0.75, 0.625, 1.0, 0.375, 1.0, 0.375, 0.25, 0.375, 0.5, 0.375, 0.5, 0.375, 0.25, 0.625, 0.75, 0.625, 0.5, 0.625, 0.5, 0.625, 0.75, 0.125, 0.5, 0.375, 0.5, 0.375, 0.75, 0.125, 0.75, 0.375, 0.0, 0.375, 0.25, 0.375, 0.25, 0.375, 0.0, 0.375, 0.5, 0.375, 0.75, 0.375, 0.75, 0.375, 0.5, 0.375, 0.75, 0.375, 1.0, 0.375, 1.0, 0.375, 0.75, 0.625, 0.5, 0.875, 0.5, 0.875, 0.75, 0.625, 0.75, 0.625, 0.25, 0.625, 0.0, 0.625, 0.0, 0.625, 0.25, 0.625, 0.0, 0.625, 0.0, 0.625, 0.0, 0.625, 0.0, 0.625, 0.5, 0.625, 0.25, 0.625, 0.25, 0.625, 0.5, 0.625, 1.0, 0.625, 0.75, 0.625, 0.75, 0.625, 1.0, 0.625, 1.0, 0.625, 0.75, 0.625, 0.75, 0.625, 1.0, 0.625, 0.75, 0.625, 0.75, 0.625, 0.75, 0.625, 0.75, 0.625, 0.75, 0.875, 0.75, 0.875, 0.75, 0.625, 0.75])
me_cube_001.update()
me_cube_002 = bpy.data.meshes.new('Cube.002')
me_cube_002.from_pydata([(-0.5259, -0.366, 0.4966), (-0.5259, -0.177, -0.1375), (-0.5259, 0.177, 0.4494), (-0.5259, 0.177, -0.1375), (-0.9462, -0.366, 0.4966), (-0.9462, -0.177, -0.1375), (-0.9462, 0.177, 0.4494), (-0.9462, 0.177, -0.1375), (-0.4026, 0.2522, 1.425), (-0.4026, -0.583, 1.48), (-1.001, 0.2522, 1.425), (-1.001, -0.583, 1.48), (-0.5259, -0.177, -0.3738), (-0.5259, 0.177, -0.3738), (-0.9462, 0.177, -0.3738), (-0.9462, -0.177, -0.3738), (-0.9462, -0.2904, -0.1375), (-0.5259, -0.2904, -0.1375), (-0.9462, -0.2904, -0.3738), (-0.5259, -0.2904, -0.3738)], [], [(0, 2, 3, 1), (2, 6, 7, 3), (6, 4, 5, 7), (4, 0, 1, 5), (2, 8, 10, 6), (5, 15, 14, 7), (8, 9, 11, 10), (0, 9, 8, 2), (6, 10, 11, 4), (4, 11, 9, 0), (14, 15, 12, 13), (3, 13, 12, 1), (12, 19, 17, 1), (7, 14, 13, 3), (17, 19, 18, 16), (1, 17, 16, 5), (5, 16, 18, 15), (15, 18, 19, 12)])
me_cube_002.polygons.foreach_set('use_smooth', [True] * 18)
_uv = me_cube_002.uv_layers.new(name='UVMap')
_uv.uv.foreach_set('vector', [0.375, 0.0, 0.375, 0.25, 0.625, 0.25, 0.625, 0.0, 0.375, 0.25, 0.375, 0.5, 0.625, 0.5, 0.625, 0.25, 0.375, 0.5, 0.375, 0.75, 0.625, 0.75, 0.625, 0.5, 0.375, 0.75, 0.375, 1.0, 0.625, 1.0, 0.625, 0.75, 0.375, 0.25, 0.375, 0.25, 0.375, 0.5, 0.375, 0.5, 0.625, 0.75, 0.625, 0.75, 0.625, 0.5, 0.625, 0.5, 0.125, 0.5, 0.125, 0.75, 0.375, 0.75, 0.375, 0.5, 0.375, 0.0, 0.375, 0.0, 0.375, 0.25, 0.375, 0.25, 0.375, 0.5, 0.375, 0.5, 0.375, 0.75, 0.375, 0.75, 0.375, 0.75, 0.375, 0.75, 0.375, 1.0, 0.375, 1.0, 0.625, 0.5, 0.625, 0.75, 0.875, 0.75, 0.875, 0.5, 0.625, 0.25, 0.625, 0.25, 0.625, 0.0, 0.625, 0.0, 0.625, 0.0, 0.625, 0.0, 0.625, 0.0, 0.625, 0.0, 0.625, 0.5, 0.625, 0.5, 0.625, 0.25, 0.625, 0.25, 0.625, 1.0, 0.625, 1.0, 0.625, 0.75, 0.625, 0.75, 0.625, 1.0, 0.625, 1.0, 0.625, 0.75, 0.625, 0.75, 0.625, 0.75, 0.625, 0.75, 0.625, 0.75, 0.625, 0.75, 0.625, 0.75, 0.625, 0.75, 0.875, 0.75, 0.875, 0.75])
me_cube_002.update()
me_cube_003 = bpy.data.meshes.new('Cube.003')
me_cube_003.from_pydata([(-0.1224, -0.1882, -0.3881), (-0.1459, 0.0178, 0.7366), (-0.1224, 0.07763, -0.4243), (-0.1459, 0.2853, 0.7566), (0.1224, -0.1882, -0.3881), (0.09886, 0.0178, 0.7366), (0.1224, 0.07763, -0.4243), (0.09886, 0.2853, 0.7566), (-0.1224, -0.1149, 1.783), (-0.137, 0.1345, 1.915), (0.1078, 0.1345, 1.915), (0.1078, -0.1413, 1.835), (-0.135, -0.284, 1.982), (-0.09227, 0.08398, 2.042), (0.1379, 0.05763, 2.095), (0.1098, -0.284, 1.982), (0.1387, -0.3041, 1.464), (-0.106, -0.3041, 1.464), (0.1387, -0.4614, 1.633), (-0.106, -0.4614, 1.633), (-0.1176, -0.2035, 1.616), (-0.135, -0.3012, 1.966), (0.1098, -0.3012, 1.966), (0.1272, -0.2035, 1.616), (0.1078, 0.14, 1.781), (0.1224, -0.08364, 1.619), (-0.1224, -0.08364, 1.619), (-0.1224, 0.1664, 1.729), (-0.133, -0.09541, 0.1185), (-0.133, 0.1712, 0.1077), (0.1118, 0.1712, 0.1077), (0.1118, -0.09541, 0.1185)], [], [(28, 1, 3, 29), (29, 3, 7, 30), (30, 7, 5, 31), (31, 5, 1, 28), (2, 6, 4, 0), (25, 24, 10, 11), (10, 9, 13, 14), (27, 26, 8, 9), (26, 25, 11, 8), (24, 27, 9, 10), (14, 13, 12, 15), (11, 10, 14, 15), (9, 8, 12, 13), (21, 20, 17, 19), (17, 16, 18, 19), (22, 21, 19, 18), (20, 23, 16, 17), (23, 22, 18, 16), (11, 15, 22, 23), (8, 11, 23, 20), (15, 12, 21, 22), (12, 8, 20, 21), (7, 3, 27, 24), (1, 5, 25, 26), (3, 1, 26, 27), (5, 7, 24, 25), (4, 31, 28, 0), (6, 30, 31, 4), (2, 29, 30, 6), (0, 28, 29, 2)])
me_cube_003.polygons.foreach_set('use_smooth', [True] * 30)
_uv = me_cube_003.uv_layers.new(name='UVMap')
_uv.uv.foreach_set('vector', [0.4876, 0.0, 0.625, 0.0, 0.625, 0.25, 0.4876, 0.25, 0.4876, 0.25, 0.625, 0.25, 0.625, 0.5, 0.4876, 0.5, 0.4876, 0.5, 0.625, 0.5, 0.625, 0.75, 0.4876, 0.75, 0.4876, 0.75, 0.625, 0.75, 0.625, 1.0, 0.4876, 1.0, 0.125, 0.5, 0.375, 0.5, 0.375, 0.75, 0.125, 0.75, 0.625, 0.75, 0.625, 0.5, 0.625, 0.5, 0.625, 0.75, 0.625, 0.5, 0.625, 0.25, 0.625, 0.25, 0.625, 0.5, 0.625, 0.25, 0.625, 0.0, 0.625, 0.0, 0.625, 0.25, 0.625, 1.0, 0.625, 0.75, 0.625, 0.75, 0.625, 1.0, 0.625, 0.5, 0.625, 0.25, 0.625, 0.25, 0.625, 0.5, 0.625, 0.5, 0.875, 0.5, 0.875, 0.75, 0.625, 0.75, 0.625, 0.75, 0.625, 0.5, 0.625, 0.5, 0.625, 0.75, 0.625, 0.25, 0.625, 0.0, 0.625, 0.0, 0.625, 0.25, 0.625, 0.0, 0.625, 0.0, 0.625, 0.0, 0.625, 0.0, 0.625, 1.0, 0.625, 0.75, 0.625, 0.75, 0.625, 1.0, 0.625, 0.75, 0.875, 0.75, 0.875, 0.75, 0.625, 0.75, 0.625, 1.0, 0.625, 0.75, 0.625, 0.75, 0.625, 1.0, 0.625, 0.75, 0.625, 0.75, 0.625, 0.75, 0.625, 0.75, 0.625, 0.75, 0.625, 0.75, 0.625, 0.75, 0.625, 0.75, 0.625, 1.0, 0.625, 0.75, 0.625, 0.75, 0.625, 1.0, 0.625, 0.75, 0.875, 0.75, 0.875, 0.75, 0.625, 0.75, 0.625, 0.0, 0.625, 0.0, 0.625, 0.0, 0.625, 0.0, 0.625, 0.5, 0.625, 0.25, 0.625, 0.25, 0.625, 0.5, 0.625, 1.0, 0.625, 0.75, 0.625, 0.75, 0.625, 1.0, 0.625, 0.25, 0.625, 0.0, 0.625, 0.0, 0.625, 0.25, 0.625, 0.75, 0.625, 0.5, 0.625, 0.5, 0.625, 0.75, 0.375, 0.75, 0.4876, 0.75, 0.4876, 1.0, 0.375, 1.0, 0.375, 0.5, 0.4876, 0.5, 0.4876, 0.75, 0.375, 0.75, 0.375, 0.25, 0.4876, 0.25, 0.4876, 0.5, 0.375, 0.5, 0.375, 0.0, 0.4876, 0.0, 0.4876, 0.25, 0.375, 0.25])
me_cube_003.update()
me_cube_004 = bpy.data.meshes.new('Cube.004')
me_cube_004.from_pydata([(-0.5259, -0.366, 0.4966), (-0.5259, -0.177, -0.1375), (-0.5259, 0.177, 0.4494), (-0.5259, 0.177, -0.1375), (-0.9462, -0.366, 0.4966), (-0.9462, -0.177, -0.1375), (-0.9462, 0.177, 0.4494), (-0.9462, 0.177, -0.1375), (-0.4026, 0.2522, 1.425), (-0.4026, -0.583, 1.48), (-1.001, 0.2522, 1.425), (-1.001, -0.583, 1.48), (-0.5259, -0.177, -0.3738), (-0.5259, 0.177, -0.3738), (-0.9462, 0.177, -0.3738), (-0.9462, -0.177, -0.3738), (-0.9462, -0.2904, -0.1375), (-0.5259, -0.2904, -0.1375), (-0.9462, -0.2904, -0.3738), (-0.5259, -0.2904, -0.3738)], [], [(0, 2, 3, 1), (2, 6, 7, 3), (6, 4, 5, 7), (4, 0, 1, 5), (2, 8, 10, 6), (5, 15, 14, 7), (8, 9, 11, 10), (0, 9, 8, 2), (6, 10, 11, 4), (4, 11, 9, 0), (14, 15, 12, 13), (3, 13, 12, 1), (12, 19, 17, 1), (7, 14, 13, 3), (17, 19, 18, 16), (1, 17, 16, 5), (5, 16, 18, 15), (15, 18, 19, 12)])
me_cube_004.polygons.foreach_set('use_smooth', [True] * 18)
_uv = me_cube_004.uv_layers.new(name='UVMap')
_uv.uv.foreach_set('vector', [0.375, 0.0, 0.375, 0.25, 0.625, 0.25, 0.625, 0.0, 0.375, 0.25, 0.375, 0.5, 0.625, 0.5, 0.625, 0.25, 0.375, 0.5, 0.375, 0.75, 0.625, 0.75, 0.625, 0.5, 0.375, 0.75, 0.375, 1.0, 0.625, 1.0, 0.625, 0.75, 0.375, 0.25, 0.375, 0.25, 0.375, 0.5, 0.375, 0.5, 0.625, 0.75, 0.625, 0.75, 0.625, 0.5, 0.625, 0.5, 0.125, 0.5, 0.125, 0.75, 0.375, 0.75, 0.375, 0.5, 0.375, 0.0, 0.375, 0.0, 0.375, 0.25, 0.375, 0.25, 0.375, 0.5, 0.375, 0.5, 0.375, 0.75, 0.375, 0.75, 0.375, 0.75, 0.375, 0.75, 0.375, 1.0, 0.375, 1.0, 0.625, 0.5, 0.625, 0.75, 0.875, 0.75, 0.875, 0.5, 0.625, 0.25, 0.625, 0.25, 0.625, 0.0, 0.625, 0.0, 0.625, 0.0, 0.625, 0.0, 0.625, 0.0, 0.625, 0.0, 0.625, 0.5, 0.625, 0.5, 0.625, 0.25, 0.625, 0.25, 0.625, 1.0, 0.625, 1.0, 0.625, 0.75, 0.625, 0.75, 0.625, 1.0, 0.625, 1.0, 0.625, 0.75, 0.625, 0.75, 0.625, 0.75, 0.625, 0.75, 0.625, 0.75, 0.625, 0.75, 0.625, 0.75, 0.625, 0.75, 0.875, 0.75, 0.875, 0.75])
me_cube_004.update()
me_cube_005 = bpy.data.meshes.new('Cube.005')
me_cube_005.from_pydata([(-0.2101, -0.366, 0.4966), (-0.2101, -0.177, -0.1375), (-0.2101, 0.177, 0.4494), (-0.2101, 0.177, -0.1375), (0.2101, -0.366, 0.4966), (0.2101, -0.177, -0.1375), (0.2101, 0.177, 0.4494), (0.2101, 0.177, -0.1375), (-0.3334, 0.2522, 1.425), (-0.3334, -0.583, 1.48), (0.2654, 0.2522, 1.425), (0.2654, -0.583, 1.48), (-0.2101, -0.177, -0.3738), (-0.2101, 0.177, -0.3738), (0.2101, 0.177, -0.3738), (0.2101, -0.177, -0.3738), (0.2101, -0.2904, -0.1375), (-0.2101, -0.2904, -0.1375), (0.2101, -0.2904, -0.3738), (-0.2101, -0.2904, -0.3738)], [], [(0, 1, 3, 2), (2, 3, 7, 6), (6, 7, 5, 4), (4, 5, 1, 0), (2, 6, 10, 8), (5, 7, 14, 15), (8, 10, 11, 9), (0, 2, 8, 9), (6, 4, 11, 10), (4, 0, 9, 11), (14, 13, 12, 15), (3, 1, 12, 13), (12, 1, 17, 19), (7, 3, 13, 14), (17, 16, 18, 19), (1, 5, 16, 17), (5, 15, 18, 16), (15, 12, 19, 18)])
me_cube_005.polygons.foreach_set('use_smooth', [True] * 18)
_uv = me_cube_005.uv_layers.new(name='UVMap')
_uv.uv.foreach_set('vector', [0.375, 0.0, 0.625, 0.0, 0.625, 0.25, 0.375, 0.25, 0.375, 0.25, 0.625, 0.25, 0.625, 0.5, 0.375, 0.5, 0.375, 0.5, 0.625, 0.5, 0.625, 0.75, 0.375, 0.75, 0.375, 0.75, 0.625, 0.75, 0.625, 1.0, 0.375, 1.0, 0.375, 0.25, 0.375, 0.5, 0.375, 0.5, 0.375, 0.25, 0.625, 0.75, 0.625, 0.5, 0.625, 0.5, 0.625, 0.75, 0.125, 0.5, 0.375, 0.5, 0.375, 0.75, 0.125, 0.75, 0.375, 0.0, 0.375, 0.25, 0.375, 0.25, 0.375, 0.0, 0.375, 0.5, 0.375, 0.75, 0.375, 0.75, 0.375, 0.5, 0.375, 0.75, 0.375, 1.0, 0.375, 1.0, 0.375, 0.75, 0.625, 0.5, 0.875, 0.5, 0.875, 0.75, 0.625, 0.75, 0.625, 0.25, 0.625, 0.0, 0.625, 0.0, 0.625, 0.25, 0.625, 0.0, 0.625, 0.0, 0.625, 0.0, 0.625, 0.0, 0.625, 0.5, 0.625, 0.25, 0.625, 0.25, 0.625, 0.5, 0.625, 1.0, 0.625, 0.75, 0.625, 0.75, 0.625, 1.0, 0.625, 1.0, 0.625, 0.75, 0.625, 0.75, 0.625, 1.0, 0.625, 0.75, 0.625, 0.75, 0.625, 0.75, 0.625, 0.75, 0.625, 0.75, 0.875, 0.75, 0.875, 0.75, 0.625, 0.75])
me_cube_005.update()
me_circle = bpy.data.meshes.new('Circle')
me_circle.from_pydata([], [], [])
_uv = me_circle.uv_layers.new(name='UVMap')
_uv.uv.foreach_set('vector', [])
me_circle.update()
me_cone = bpy.data.meshes.new('Cone')
me_cone.from_pydata([(0.01812, 0.1163, 0.02269), (0.01673, 0.1154, 0.02315), (0.01876, 0.1155, 0.02316), (0.02525, 0.1163, 0.02198), (0.02401, 0.1155, 0.02265), (0.02598, 0.1155, 0.02227), (0.03212, 0.1163, 0.0199), (0.03105, 0.1155, 0.02073), (0.03289, 0.1155, 0.01999), (0.03844, 0.1163, 0.01652), (0.03759, 0.1155, 0.01748), (0.03922, 0.1155, 0.01641), (0.04398, 0.1163, 0.01197), (0.04336, 0.1155, 0.01301), (0.04474, 0.1156, 0.01166), (0.04853, 0.1163, 0.006427), (0.04815, 0.1156, 0.007502), (0.04922, 0.1156, 0.005921), (0.05192, 0.1163, 0.000102), (0.05176, 0.1156, 0.001164), (0.05249, 0.1156, -0.0005831), (0.054, 0.1163, -0.006761), (0.05406, 0.1156, -0.005756), (0.05443, 0.1156, -0.007605), (0.0547, 0.1163, -0.0139), (0.05496, 0.1156, -0.01299), (0.05496, 0.1156, -0.01488), (0.054, 0.1163, -0.02104), (0.05443, 0.1156, -0.02025), (0.05405, 0.1156, -0.02211), (0.05192, 0.1163, -0.0279), (0.05249, 0.1156, -0.02727), (0.05175, 0.1156, -0.02903), (0.04853, 0.1163, -0.03422), (0.04921, 0.1156, -0.03377), (0.04813, 0.1155, -0.03537), (0.04398, 0.1163, -0.03977), (0.04473, 0.1155, -0.03951), (0.04333, 0.1155, -0.04088), (0.03844, 0.1163, -0.04432), (0.03922, 0.1155, -0.04426), (0.03756, 0.1155, -0.04535), (0.03212, 0.1163, -0.0477), (0.03289, 0.1155, -0.04784), (0.03102, 0.1155, -0.0486), (0.02525, 0.1163, -0.04978), (0.02598, 0.1155, -0.05013), (0.02399, 0.1154, -0.05051), (0.01812, 0.1163, -0.05048), (0.01875, 0.1154, -0.05102), (0.01672, 0.1154, -0.05101), (0.01098, 0.1163, -0.04978), (0.01149, 0.1154, -0.0505), (0.009509, 0.1154, -0.0501), (0.004116, 0.1163, -0.0477), (0.004467, 0.1154, -0.04857), (0.00262, 0.1154, -0.0478), (-0.002208, 0.1163, -0.04432), (-0.002045, 0.1154, -0.04531), (-0.003685, 0.1154, -0.04421), (-0.007752, 0.1163, -0.03977), (-0.007795, 0.1154, -0.04083), (-0.009169, 0.1154, -0.03946), (-0.0123, 0.1163, -0.03422), (-0.01256, 0.1154, -0.03533), (-0.01362, 0.1154, -0.03373), (-0.01568, 0.1163, -0.0279), (-0.01616, 0.1154, -0.029), (-0.01688, 0.1154, -0.02725), (-0.01776, 0.1163, -0.02104), (-0.01844, 0.1154, -0.02209), (-0.01881, 0.1154, -0.02025), (-0.01847, 0.1163, -0.0139), (-0.01934, 0.1154, -0.01488), (-0.01934, 0.1154, -0.013), (-0.01776, 0.1163, -0.006761), (-0.01881, 0.1154, -0.007637), (-0.01844, 0.1154, -0.005778), (-0.01568, 0.1163, 0.000102), (-0.01688, 0.1154, -0.0006405), (-0.01615, 0.1154, 0.001131), (-0.0123, 0.1163, 0.006427), (-0.01363, 0.1154, 0.005843), (-0.01255, 0.1154, 0.007462), (-0.007752, 0.1163, 0.01197), (-0.00918, 0.1154, 0.01157), (-0.007783, 0.1154, 0.01297), (-0.002208, 0.1163, 0.01652), (-0.003696, 0.1154, 0.01632), (-0.002033, 0.1154, 0.01744), (0.004116, 0.1163, 0.0199), (0.002613, 0.1154, 0.01992), (0.004477, 0.1154, 0.0207), (0.01098, 0.1163, 0.02198), (0.00951, 0.1154, 0.02223), (0.0115, 0.1154, 0.02263), (-0.01122, 0.04738, -0.006635), (-0.01319, 0.04741, -0.00702), (-0.01508, 0.04728, -0.007844), (-0.01679, 0.04702, -0.009052), (-0.01823, 0.04667, -0.01056), (-0.01934, 0.04629, -0.01228), (-0.02009, 0.04596, -0.01411), (-0.02047, 0.04573, -0.016), (-0.02047, 0.04565, -0.01789), (-0.0201, 0.04572, -0.01974), (-0.01936, 0.04594, -0.02151), (-0.01827, 0.04627, -0.02316), (-0.01685, 0.04664, -0.02463), (-0.01514, 0.047, -0.02582), (-0.01323, 0.04727, -0.02668), (-0.01121, 0.0474, -0.02712), (-0.009196, 0.04739, -0.02711), (-0.007296, 0.04723, -0.02667), (-0.005594, 0.04698, -0.02583), (-0.004145, 0.04667, -0.02465), (-0.002983, 0.04635, -0.02319), (-0.002123, 0.04606, -0.02154), (-0.001566, 0.04584, -0.01975), (-0.001311, 0.04569, -0.01789), (-0.001352, 0.04564, -0.01601), (-0.001684, 0.04568, -0.01415), (-0.002302, 0.04582, -0.01237), (-0.0032, 0.04604, -0.01073), (-0.004368, 0.04633, -0.00928), (-0.00579, 0.04665, -0.008081), (-0.007439, 0.04696, -0.007201), (-0.00927, 0.04722, -0.006702)], [], [(95, 96, 1), (8, 125, 10), (11, 124, 13), (14, 123, 16), (17, 122, 19), (20, 121, 22), (23, 120, 25), (26, 119, 28), (29, 118, 31), (32, 117, 34), (35, 116, 37), (38, 115, 40), (41, 114, 43), (44, 113, 46), (47, 112, 49), (50, 111, 52), (53, 110, 55), (56, 109, 58), (59, 108, 61), (62, 107, 64), (65, 106, 67), (68, 105, 70), (71, 104, 73), (74, 103, 76), (77, 102, 79), (80, 101, 82), (83, 100, 85), (86, 99, 88), (89, 98, 91), (92, 97, 94), (2, 127, 4), (5, 126, 7), (0, 1, 2), (3, 4, 5), (6, 7, 8), (9, 10, 11), (12, 13, 14), (15, 16, 17), (18, 19, 20), (21, 22, 23), (24, 25, 26), (27, 28, 29), (30, 31, 32), (33, 34, 35), (36, 37, 38), (39, 40, 41), (42, 43, 44), (45, 46, 47), (48, 49, 50), (51, 52, 53), (54, 55, 56), (57, 58, 59), (60, 61, 62), (63, 64, 65), (66, 67, 68), (69, 70, 71), (72, 73, 74), (75, 76, 77), (78, 79, 80), (81, 82, 83), (84, 85, 86), (87, 88, 89), (90, 91, 92), (93, 94, 95), (96, 97, 98, 99, 100, 101, 102, 103, 104, 105, 106, 107, 108, 109, 110, 111, 112, 113, 114, 115, 116, 117, 118, 119, 120, 121, 122, 123, 124, 125, 126, 127), (2, 4, 3, 0), (1, 96, 127, 2), (126, 5, 4, 127), (5, 7, 6, 3), (125, 8, 7, 126), (8, 10, 9, 6), (124, 11, 10, 125), (11, 13, 12, 9), (123, 14, 13, 124), (14, 16, 15, 12), (122, 17, 16, 123), (17, 19, 18, 15), (121, 20, 19, 122), (20, 22, 21, 18), (120, 23, 22, 121), (23, 25, 24, 21), (119, 26, 25, 120), (26, 28, 27, 24), (118, 29, 28, 119), (29, 31, 30, 27), (117, 32, 31, 118), (32, 34, 33, 30), (116, 35, 34, 117), (35, 37, 36, 33), (115, 38, 37, 116), (38, 40, 39, 36), (114, 41, 40, 115), (41, 43, 42, 39), (113, 44, 43, 114), (44, 46, 45, 42), (112, 47, 46, 113), (47, 49, 48, 45), (111, 50, 49, 112), (50, 52, 51, 48), (110, 53, 52, 111), (53, 55, 54, 51), (109, 56, 55, 110), (56, 58, 57, 54), (108, 59, 58, 109), (59, 61, 60, 57), (107, 62, 61, 108), (62, 64, 63, 60), (106, 65, 64, 107), (65, 67, 66, 63), (105, 68, 67, 106), (68, 70, 69, 66), (104, 71, 70, 105), (71, 73, 72, 69), (103, 74, 73, 104), (74, 76, 75, 72), (102, 77, 76, 103), (77, 79, 78, 75), (101, 80, 79, 102), (80, 82, 81, 78), (100, 83, 82, 101), (83, 85, 84, 81), (99, 86, 85, 100), (86, 88, 87, 84), (98, 89, 88, 99), (89, 91, 90, 87), (97, 92, 91, 98), (92, 94, 93, 90), (96, 95, 94, 97), (95, 1, 0, 93), (0, 3, 6, 9, 12, 15, 18, 21, 24, 27, 30, 33, 36, 39, 42, 45, 48, 51, 54, 57, 60, 63, 66, 69, 72, 75, 78, 81, 84, 87, 90, 93)])
me_cone.polygons.foreach_set('use_smooth', [True] * 130)
_uv = me_cone.uv_layers.new(name='UVMap')
_uv.uv.foreach_set('vector', [0.21, 0.4838, 0.2435, 0.3155, 0.2435, 0.4871, 0.3466, 0.4669, 0.2801, 0.3064, 0.3766, 0.4509, 0.387, 0.444, 0.29, 0.2988, 0.4135, 0.4223, 0.4222, 0.4136, 0.2982, 0.2896, 0.444, 0.387, 0.4508, 0.3769, 0.3046, 0.2792, 0.4671, 0.3465, 0.4718, 0.3353, 0.3089, 0.2679, 0.4818, 0.3023, 0.4842, 0.2904, 0.3111, 0.256, 0.4875, 0.256, 0.4875, 0.244, 0.3112, 0.244, 0.4842, 0.2096, 0.4818, 0.1977, 0.3092, 0.232, 0.4718, 0.1647, 0.467, 0.1534, 0.3051, 0.2205, 0.4508, 0.1231, 0.4439, 0.1129, 0.2988, 0.2099, 0.4222, 0.08646, 0.4134, 0.07769, 0.2906, 0.2005, 0.387, 0.0561, 0.3765, 0.04915, 0.2805, 0.1928, 0.3466, 0.03318, 0.3348, 0.02837, 0.2689, 0.1874, 0.3025, 0.01858, 0.2899, 0.01615, 0.2564, 0.1845, 0.2564, 0.01285, 0.2435, 0.01292, 0.2435, 0.1845, 0.21, 0.01622, 0.1974, 0.01879, 0.2309, 0.1873, 0.1651, 0.02857, 0.1534, 0.03349, 0.2194, 0.1929, 0.1235, 0.04943, 0.1131, 0.05646, 0.2094, 0.2006, 0.08679, 0.07802, 0.07801, 0.08681, 0.2013, 0.2101, 0.05633, 0.1132, 0.04953, 0.1234, 0.1952, 0.2207, 0.03334, 0.1537, 0.02871, 0.1649, 0.191, 0.2321, 0.01871, 0.1979, 0.01636, 0.2097, 0.1889, 0.244, 0.01298, 0.244, 0.01298, 0.256, 0.1887, 0.256, 0.01635, 0.2903, 0.01872, 0.3022, 0.1905, 0.268, 0.02868, 0.335, 0.03337, 0.3464, 0.1944, 0.2797, 0.04948, 0.3765, 0.05638, 0.3868, 0.2005, 0.2905, 0.07793, 0.4131, 0.08684, 0.422, 0.2088, 0.3001, 0.113, 0.4435, 0.1236, 0.4506, 0.219, 0.3078, 0.1533, 0.4665, 0.1652, 0.4715, 0.2308, 0.313, 0.1973, 0.4813, 0.2563, 0.4872, 0.2563, 0.3151, 0.2899, 0.4839, 0.3025, 0.4815, 0.2687, 0.312, 0.3349, 0.4717, 0.25, 0.4892, 0.2435, 0.4871, 0.25, 0.4885, 0.2967, 0.4845, 0.2899, 0.4839, 0.2965, 0.4839, 0.3415, 0.4708, 0.3349, 0.4717, 0.3413, 0.4703, 0.3828, 0.4487, 0.3766, 0.4509, 0.3825, 0.4482, 0.4189, 0.4189, 0.4135, 0.4223, 0.4186, 0.4186, 0.4486, 0.3827, 0.444, 0.387, 0.4481, 0.3824, 0.4707, 0.3414, 0.4671, 0.3465, 0.4701, 0.3412, 0.4842, 0.2968, 0.4818, 0.3023, 0.4835, 0.2964, 0.4888, 0.2505, 0.4875, 0.256, 0.488, 0.25, 0.4843, 0.2041, 0.4842, 0.2096, 0.4832, 0.2036, 0.4709, 0.1595, 0.4718, 0.1647, 0.4696, 0.159, 0.4491, 0.1183, 0.4508, 0.1231, 0.4475, 0.118, 0.4198, 0.0821, 0.4222, 0.08646, 0.4178, 0.08217, 0.3838, 0.05224, 0.387, 0.0561, 0.3818, 0.05279, 0.3428, 0.02989, 0.3466, 0.03318, 0.3407, 0.03101, 0.298, 0.01593, 0.3025, 0.01858, 0.2962, 0.01764, 0.2514, 0.01094, 0.2564, 0.01285, 0.25, 0.01317, 0.2045, 0.01515, 0.21, 0.01622, 0.2038, 0.01775, 0.1594, 0.02845, 0.1651, 0.02857, 0.1594, 0.03121, 0.1176, 0.05034, 0.1235, 0.04943, 0.1184, 0.05303, 0.08103, 0.07999, 0.08679, 0.07802, 0.08241, 0.08241, 0.05095, 0.1162, 0.05633, 0.1132, 0.05281, 0.1182, 0.02858, 0.1576, 0.03334, 0.1537, 0.03073, 0.1592, 0.01478, 0.2026, 0.01871, 0.1979, 0.01703, 0.2037, 0.01006, 0.2494, 0.01298, 0.244, 0.01228, 0.25, 0.01455, 0.2962, 0.01635, 0.2903, 0.01667, 0.2964, 0.02813, 0.3413, 0.02868, 0.335, 0.03005, 0.3411, 0.05031, 0.3828, 0.04948, 0.3765, 0.05193, 0.3823, 0.08022, 0.4192, 0.07793, 0.4131, 0.08148, 0.4185, 0.1167, 0.4491, 0.113, 0.4435, 0.1175, 0.4482, 0.1583, 0.4712, 0.1533, 0.4665, 0.1587, 0.4703, 0.2033, 0.4847, 0.1973, 0.4813, 0.2035, 0.4839, 0.2435, 0.3155, 0.2308, 0.313, 0.219, 0.3078, 0.2088, 0.3001, 0.2005, 0.2905, 0.1944, 0.2797, 0.1905, 0.268, 0.1887, 0.256, 0.1889, 0.244, 0.191, 0.2321, 0.1952, 0.2207, 0.2013, 0.2101, 0.2094, 0.2006, 0.2194, 0.1929, 0.2309, 0.1873, 0.2435, 0.1845, 0.2564, 0.1845, 0.2689, 0.1874, 0.2805, 0.1928, 0.2906, 0.2005, 0.2988, 0.2099, 0.3051, 0.2205, 0.3092, 0.232, 0.3112, 0.244, 0.3111, 0.256, 0.3089, 0.2679, 0.3046, 0.2792, 0.2982, 0.2896, 0.29, 0.2988, 0.2801, 0.3064, 0.2687, 0.312, 0.2563, 0.3151, 0.2563, 0.4872, 0.2899, 0.4839, 0.2962, 0.4854, 0.2506, 0.4899, 0.2435, 0.4871, 0.2435, 0.3155, 0.2563, 0.3151, 0.2563, 0.4872, 0.2687, 0.312, 0.3025, 0.4815, 0.2899, 0.4839, 0.2563, 0.3151, 0.3025, 0.4815, 0.3349, 0.4717, 0.3413, 0.4719, 0.2974, 0.4852, 0.2801, 0.3064, 0.3466, 0.4669, 0.3349, 0.4717, 0.2687, 0.312, 0.3466, 0.4669, 0.3766, 0.4509, 0.3828, 0.4498, 0.3424, 0.4715, 0.29, 0.2988, 0.387, 0.444, 0.3766, 0.4509, 0.2801, 0.3064, 0.387, 0.444, 0.4135, 0.4223, 0.4192, 0.4201, 0.3838, 0.4492, 0.2982, 0.2896, 0.4222, 0.4136, 0.4135, 0.4223, 0.29, 0.2988, 0.4222, 0.4136, 0.444, 0.387, 0.4492, 0.3838, 0.4201, 0.4192, 0.3046, 0.2792, 0.4508, 0.3769, 0.444, 0.387, 0.2982, 0.2896, 0.4508, 0.3769, 0.4671, 0.3465, 0.4715, 0.3424, 0.4498, 0.3828, 0.3089, 0.2679, 0.4718, 0.3353, 0.4671, 0.3465, 0.3046, 0.2792, 0.4718, 0.3353, 0.4818, 0.3023, 0.4852, 0.2974, 0.4719, 0.3413, 0.3111, 0.256, 0.4842, 0.2904, 0.4818, 0.3023, 0.3089, 0.2679, 0.4842, 0.2904, 0.4875, 0.256, 0.4899, 0.2506, 0.4854, 0.2962, 0.3112, 0.244, 0.4875, 0.244, 0.4875, 0.256, 0.3111, 0.256, 0.4875, 0.244, 0.4842, 0.2096, 0.4854, 0.2038, 0.4899, 0.2494, 0.3092, 0.232, 0.4818, 0.1977, 0.4842, 0.2096, 0.3112, 0.244, 0.4818, 0.1977, 0.4718, 0.1647, 0.4719, 0.1587, 0.4852, 0.2026, 0.3051, 0.2205, 0.467, 0.1534, 0.4718, 0.1647, 0.3092, 0.232, 0.467, 0.1534, 0.4508, 0.1231, 0.4498, 0.1172, 0.4715, 0.1576, 0.2988, 0.2099, 0.4439, 0.1129, 0.4508, 0.1231, 0.3051, 0.2205, 0.4439, 0.1129, 0.4222, 0.08646, 0.4201, 0.08075, 0.4492, 0.1162, 0.2906, 0.2005, 0.4134, 0.07769, 0.4222, 0.08646, 0.2988, 0.2099, 0.4134, 0.07769, 0.387, 0.0561, 0.3838, 0.05083, 0.4192, 0.07992, 0.2805, 0.1928, 0.3765, 0.04915, 0.387, 0.0561, 0.2906, 0.2005, 0.3765, 0.04915, 0.3466, 0.03318, 0.3424, 0.02855, 0.3828, 0.05017, 0.2689, 0.1874, 0.3348, 0.02837, 0.3466, 0.03318, 0.2805, 0.1928, 0.3348, 0.02837, 0.3025, 0.01858, 0.2974, 0.01478, 0.3413, 0.0281, 0.2564, 0.1845, 0.2899, 0.01615, 0.3025, 0.01858, 0.2689, 0.1874, 0.2899, 0.01615, 0.2564, 0.01285, 0.2506, 0.01006, 0.2962, 0.01455, 0.2435, 0.1845, 0.2435, 0.01292, 0.2564, 0.01285, 0.2564, 0.1845, 0.2435, 0.01292, 0.21, 0.01622, 0.2038, 0.01455, 0.2494, 0.01006, 0.2309, 0.1873, 0.1974, 0.01879, 0.21, 0.01622, 0.2435, 0.1845, 0.1974, 0.01879, 0.1651, 0.02857, 0.1587, 0.0281, 0.2026, 0.01478, 0.2194, 0.1929, 0.1534, 0.03349, 0.1651, 0.02857, 0.2309, 0.1873, 0.1534, 0.03349, 0.1235, 0.04943, 0.1172, 0.05017, 0.1576, 0.02855, 0.2094, 0.2006, 0.1131, 0.05646, 0.1235, 0.04943, 0.2194, 0.1929, 0.1131, 0.05646, 0.08679, 0.07802, 0.08075, 0.07992, 0.1162, 0.05082, 0.2013, 0.2101, 0.07801, 0.08681, 0.08679, 0.07802, 0.2094, 0.2006, 0.07801, 0.08681, 0.05633, 0.1132, 0.05083, 0.1162, 0.07992, 0.08075, 0.1952, 0.2207, 0.04953, 0.1234, 0.05633, 0.1132, 0.2013, 0.2101, 0.04953, 0.1234, 0.03334, 0.1537, 0.02855, 0.1576, 0.05017, 0.1172, 0.191, 0.2321, 0.02871, 0.1649, 0.03334, 0.1537, 0.1952, 0.2207, 0.02871, 0.1649, 0.01871, 0.1979, 0.01478, 0.2026, 0.0281, 0.1587, 0.1889, 0.244, 0.01636, 0.2097, 0.01871, 0.1979, 0.191, 0.2321, 0.01636, 0.2097, 0.01298, 0.244, 0.01006, 0.2494, 0.01455, 0.2038, 0.1887, 0.256, 0.01298, 0.256, 0.01298, 0.244, 0.1889, 0.244, 0.01298, 0.256, 0.01635, 0.2903, 0.01455, 0.2962, 0.01006, 0.2506, 0.1905, 0.268, 0.01872, 0.3022, 0.01635, 0.2903, 0.1887, 0.256, 0.01872, 0.3022, 0.02868, 0.335, 0.0281, 0.3413, 0.01478, 0.2974, 0.1944, 0.2797, 0.03337, 0.3464, 0.02868, 0.335, 0.1905, 0.268, 0.03337, 0.3464, 0.04948, 0.3765, 0.05017, 0.3828, 0.02855, 0.3424, 0.2005, 0.2905, 0.05638, 0.3868, 0.04948, 0.3765, 0.1944, 0.2797, 0.05638, 0.3868, 0.07793, 0.4131, 0.07992, 0.4192, 0.05083, 0.3838, 0.2088, 0.3001, 0.08684, 0.422, 0.07793, 0.4131, 0.2005, 0.2905, 0.08684, 0.422, 0.113, 0.4435, 0.1162, 0.4492, 0.08075, 0.4201, 0.219, 0.3078, 0.1236, 0.4506, 0.113, 0.4435, 0.2088, 0.3001, 0.1236, 0.4506, 0.1533, 0.4665, 0.1576, 0.4715, 0.1172, 0.4498, 0.2308, 0.313, 0.1652, 0.4715, 0.1533, 0.4665, 0.219, 0.3078, 0.1652, 0.4715, 0.1973, 0.4813, 0.2026, 0.4852, 0.1587, 0.4719, 0.2435, 0.3155, 0.21, 0.4838, 0.1973, 0.4813, 0.2308, 0.313, 0.21, 0.4838, 0.2435, 0.4871, 0.2494, 0.4899, 0.2038, 0.4854, 0.75, 0.4839, 0.7956, 0.4794, 0.8395, 0.4661, 0.88, 0.4445, 0.9154, 0.4154, 0.9445, 0.38, 0.9661, 0.3395, 0.9794, 0.2956, 0.9839, 0.25, 0.9794, 0.2044, 0.9661, 0.1605, 0.9445, 0.12, 0.9154, 0.08459, 0.88, 0.0555, 0.8395, 0.03388, 0.7956, 0.02057, 0.75, 0.01608, 0.7044, 0.02057, 0.6605, 0.03388, 0.62, 0.0555, 0.5846, 0.08459, 0.5555, 0.12, 0.5339, 0.1605, 0.5206, 0.2044, 0.5161, 0.25, 0.5206, 0.2956, 0.5339, 0.3395, 0.5555, 0.38, 0.5846, 0.4154, 0.62, 0.4445, 0.6605, 0.4661, 0.7044, 0.4794])
me_cone.update()
arm_armature = bpy.data.armatures.new('Armature')  # bones are not reproduced

# ---- objects
ob_light = bpy.data.objects.new('Light', light_light)
ob_camera = bpy.data.objects.new('Camera', cam_camera)
ob_empty = bpy.data.objects.new('Empty', None)
ob_empty_001 = bpy.data.objects.new('Empty.001', None)
ob_sphere = bpy.data.objects.new('Sphere', me_sphere_001)
ob_sphere_001 = bpy.data.objects.new('Sphere.001', me_sphere_002)
ob_cube = bpy.data.objects.new('Cube', me_cube_001)
ob_cube_001 = bpy.data.objects.new('Cube.001', me_cube_002)
ob_cube_002 = bpy.data.objects.new('Cube.002', me_cube_003)
ob_armature = bpy.data.objects.new('Armature', arm_armature)
ob_cube_003 = bpy.data.objects.new('Cube.003', me_cube_004)
ob_cube_004 = bpy.data.objects.new('Cube.004', me_cube_005)
ob_circle = bpy.data.objects.new('Circle', me_circle)
ob_cone = bpy.data.objects.new('Cone', me_cone)

# ---- transforms, parenting, visibility, modifiers, constraints
ob_light.location = (-0.4471, -1.95, 8.096)
ob_light.rotation_euler = (0.6503, 0.05522, 1.866)
ob_light.lock_rotations_4d = False
ob_light.empty_display_type = 'ARROWS'
ob_light.color = (0.0, 0.0, 0.0, 0.0)
ob_light.lineart.crease_threshold = 0.0
ob_camera.location = (-3.171, -10.77, 7.988)
ob_camera.rotation_euler = (1.022, 0.0, -0.3719)
ob_camera.lock_rotations_4d = False
ob_camera.empty_display_type = 'ARROWS'
ob_camera.color = (0.0, 0.0, 0.0, 0.0)
ob_camera.display_type = 'WIRE'
ob_camera.lineart.crease_threshold = 0.0
ob_empty.location = (0.0, 0.0, 2.5)
ob_empty.rotation_euler = (1.571, -0.0, 0.0)
ob_empty.empty_display_type = 'IMAGE'
ob_empty.empty_display_size = 5.0
ob_empty_001.location = (0.0, 0.0, 2.394)
ob_empty_001.rotation_euler = (1.571, -0.0, -1.571)
ob_empty_001.scale = (1.053, 1.053, 1.053)
ob_empty_001.empty_display_type = 'IMAGE'
ob_empty_001.empty_display_size = 5.0
ob_sphere.parent = ob_armature
ob_sphere.matrix_parent_inverse = Matrix(((1.0, -0.0, 0.0, 0.01522), (-0.0, 1.0, -0.0, -1.452), (0.0, 0.0, 1.0, -1.833), (-0.0, 0.0, -0.0, 1.0)))
ob_sphere.location = (0.0, -1.477, 3.252)
_vg = ob_sphere.vertex_groups.new(name='Bone')
_vg = ob_sphere.vertex_groups.new(name='Bone.001')
_vg.add([0, 1, 2, 3, 4, 5, 6, 7, 8, 9, 10, 11, 12, 13, 14, 15, 16, 17, 18, 19, 20, 21, 22, 23, 24, 25, 26, 27, 28, 29, 30, 31, 32, 33, 34, 35, 36, 37, 38, 39, 40, 41, 42, 43, 44, 45, 46, 47, 48, 49, 50, 51, 52, 53, 54, 55, 56, 57, 58, 59, 60, 61, 62, 63, 64, 65, 66, 67, 68, 69, 70, 71, 72, 73, 74, 75, 76, 77, 78, 79, 80, 81, 82, 83, 84, 85, 86, 87, 88, 89, 90, 91, 92, 93, 94, 95, 96, 97, 98, 99, 100, 101, 102, 103, 104, 105, 106, 107, 108, 109, 110, 111, 112, 113, 114, 115, 116, 117, 118, 119, 120, 121, 122, 123, 124, 125, 126, 127, 128, 129, 130, 131, 132, 133, 134, 135, 136, 137, 138, 139, 140, 141, 142, 143, 144, 145, 146, 147, 148, 149, 150, 151, 152, 153, 154, 155, 156, 157, 158, 159, 160, 161, 162, 163, 164, 165, 166, 167, 168, 169, 170, 171, 172, 173, 174, 175, 176, 177, 178, 179, 180, 181, 182, 183, 184, 185, 186, 187, 188, 189, 190, 191, 192, 193, 194, 195, 196, 197, 198, 199, 200, 201, 202, 203, 204, 205, 206, 207, 208, 209, 210, 211, 212, 213, 214, 215, 216, 217], 1.0, 'REPLACE')
_vg = ob_sphere.vertex_groups.new(name='Bone.002')
_vg = ob_sphere.vertex_groups.new(name='Bone.003')
_vg = ob_sphere.vertex_groups.new(name='Bone.004')
_vg = ob_sphere.vertex_groups.new(name='Bone.005')
_vg = ob_sphere.vertex_groups.new(name='Bone.006')
_vg = ob_sphere.vertex_groups.new(name='Bone.007')
_vg = ob_sphere.vertex_groups.new(name='Bone.009')
_vg = ob_sphere.vertex_groups.new(name='Bone.008')
_m = ob_sphere.modifiers.new('Subdivision', 'SUBSURF')
_m.levels = 2
_m = ob_sphere.modifiers.new('Armature', 'ARMATURE')
_m.object = ob_armature
_m = ob_sphere.modifiers.new('Auto Smooth', 'NODES')
_m.node_group = ng_auto_smooth
_gi = [s.identifier for s in ng_auto_smooth.interface.items_tree if s.item_type == 'SOCKET' and s.in_out == 'INPUT']
_m[_gi[1]] = 0.5236  # Angle
ob_sphere_001.parent = ob_armature
ob_sphere_001.matrix_parent_inverse = Matrix(((1.0, -0.0, 0.0, 0.01522), (-0.0, 1.0, -0.0, -1.452), (0.0, 0.0, 1.0, -1.833), (-0.0, 0.0, -0.0, 1.0)))
ob_sphere_001.location = (0.0, 0.0, 2.144)
_vg = ob_sphere_001.vertex_groups.new(name='Bone')
_vg.add([0, 1, 2, 3, 4, 5, 6, 7, 8, 9, 10, 11, 12, 13, 14, 15, 16, 17, 18, 19, 20, 21, 22, 23, 24, 25, 26, 27, 28, 29, 30, 31, 32, 33, 34, 35, 36, 37, 38, 39, 40, 41, 42, 43, 44, 45, 46, 47, 48, 49, 50, 51, 52, 53, 54, 55, 56, 57, 58, 59, 60, 61, 62, 63, 64, 65, 66, 67, 68, 69, 70, 71, 72, 73, 74, 75, 76, 77, 78, 79, 80, 81, 82, 83, 84, 85, 86, 87, 88, 89, 90, 91, 92, 93, 94, 95, 96, 97, 98, 99, 100, 101, 102, 103, 104, 105, 106, 107, 108, 109, 110, 111, 112, 113, 114, 115, 116, 117, 118, 119, 120, 121, 122, 123, 124, 125, 126, 127, 128, 129, 130, 131, 132, 133, 134, 135, 136, 137, 138, 139, 140, 141, 142, 143, 144, 145, 146, 147, 148, 149, 150, 151, 152, 153, 154, 155, 156, 157, 158, 159, 160, 161, 162, 163, 164, 165, 166, 167, 168, 169, 170, 171, 172, 173, 174, 175, 176, 177, 178, 179, 180, 181, 182, 183, 184, 185, 186, 187, 188, 189, 190, 191, 192, 193, 194, 195, 196, 197, 198, 199, 200, 201, 202, 203, 204, 205, 206, 207, 208, 209, 210, 211, 212, 213, 214, 215, 216, 217, 218, 219, 220, 221, 222, 223, 224, 225, 226, 227, 228, 229, 230, 231, 232], 1.0, 'REPLACE')
_vg = ob_sphere_001.vertex_groups.new(name='Bone.001')
_vg = ob_sphere_001.vertex_groups.new(name='Bone.002')
_vg = ob_sphere_001.vertex_groups.new(name='Bone.003')
_vg = ob_sphere_001.vertex_groups.new(name='Bone.004')
_vg = ob_sphere_001.vertex_groups.new(name='Bone.005')
_vg = ob_sphere_001.vertex_groups.new(name='Bone.006')
_vg = ob_sphere_001.vertex_groups.new(name='Bone.007')
_vg = ob_sphere_001.vertex_groups.new(name='Bone.009')
_vg = ob_sphere_001.vertex_groups.new(name='Bone.008')
_m = ob_sphere_001.modifiers.new('Subdivision', 'SUBSURF')
_m.levels = 2
_m = ob_sphere_001.modifiers.new('Armature', 'ARMATURE')
_m.object = ob_armature
_m = ob_sphere_001.modifiers.new('Auto Smooth', 'NODES')
_m.node_group = ng_auto_smooth
_gi = [s.identifier for s in ng_auto_smooth.interface.items_tree if s.item_type == 'SOCKET' and s.in_out == 'INPUT']
_m[_gi[1]] = 0.5236  # Angle
ob_cube.parent = ob_armature
ob_cube.matrix_parent_inverse = Matrix(((1.0, -0.0, 0.0, 0.01522), (-0.0, 1.0, -0.0, -1.452), (0.0, 0.0, 1.0, -1.833), (-0.0, 0.0, -0.0, 1.0)))
ob_cube.location = (0.368, -0.9947, 0.6015)
_vg = ob_cube.vertex_groups.new(name='Bone')
_vg = ob_cube.vertex_groups.new(name='Bone.001')
_vg = ob_cube.vertex_groups.new(name='Bone.002')
_vg.add([0, 1, 2, 3, 4, 5, 6, 7, 8, 9, 10, 11, 12, 13, 14, 15, 16, 17, 18, 19], 1.0, 'REPLACE')
_vg = ob_cube.vertex_groups.new(name='Bone.003')
_vg = ob_cube.vertex_groups.new(name='Bone.004')
_vg = ob_cube.vertex_groups.new(name='Bone.005')
_vg = ob_cube.vertex_groups.new(name='Bone.006')
_vg.add([0, 1, 2, 3, 4, 5, 6, 7, 12, 13, 14, 15, 16, 17, 18, 19], 1.0, 'REPLACE')
_vg = ob_cube.vertex_groups.new(name='Bone.007')
_vg = ob_cube.vertex_groups.new(name='Bone.009')
_vg = ob_cube.vertex_groups.new(name='Bone.008')
_m = ob_cube.modifiers.new('Subdivision', 'SUBSURF')
_m.levels = 2
_m = ob_cube.modifiers.new('Armature', 'ARMATURE')
_m.object = ob_armature
_m = ob_cube.modifiers.new('Auto Smooth', 'NODES')
_m.node_group = ng_auto_smooth
_gi = [s.identifier for s in ng_auto_smooth.interface.items_tree if s.item_type == 'SOCKET' and s.in_out == 'INPUT']
_m[_gi[1]] = 0.5236  # Angle
ob_cube_001.parent = ob_armature
ob_cube_001.matrix_parent_inverse = Matrix(((1.0, -0.0, 0.0, 0.01522), (-0.0, 1.0, -0.0, -1.452), (0.0, 0.0, 1.0, -1.833), (-0.0, 0.0, -0.0, 1.0)))
ob_cube_001.location = (0.368, 1.518, 0.6015)
_vg = ob_cube_001.vertex_groups.new(name='Bone')
_vg = ob_cube_001.vertex_groups.new(name='Bone.001')
_vg = ob_cube_001.vertex_groups.new(name='Bone.002')
_vg = ob_cube_001.vertex_groups.new(name='Bone.003')
_vg = ob_cube_001.vertex_groups.new(name='Bone.004')
_vg = ob_cube_001.vertex_groups.new(name='Bone.005')
_vg.add([0, 1, 2, 3, 4, 5, 6, 7, 8, 9, 10, 11, 12, 13, 14, 15, 16, 17, 18, 19], 1.0, 'REPLACE')
_vg = ob_cube_001.vertex_groups.new(name='Bone.006')
_vg = ob_cube_001.vertex_groups.new(name='Bone.007')
_vg = ob_cube_001.vertex_groups.new(name='Bone.009')
_vg = ob_cube_001.vertex_groups.new(name='Bone.008')
_vg.add([0, 1, 2, 3, 4, 5, 6, 7, 12, 13, 14, 15, 16, 17, 18, 19], 1.0, 'REPLACE')
_m = ob_cube_001.modifiers.new('Subdivision', 'SUBSURF')
_m.levels = 2
_m = ob_cube_001.modifiers.new('Armature', 'ARMATURE')
_m.object = ob_armature
_m = ob_cube_001.modifiers.new('Auto Smooth', 'NODES')
_m.node_group = ng_auto_smooth
_gi = [s.identifier for s in ng_auto_smooth.interface.items_tree if s.item_type == 'SOCKET' and s.in_out == 'INPUT']
_m[_gi[1]] = 0.5236  # Angle
ob_cube_002.parent = ob_armature
ob_cube_002.matrix_parent_inverse = Matrix(((1.0, -0.0, 0.0, 0.01522), (-0.0, 1.0, -0.0, -1.452), (0.0, 0.0, 1.0, -1.833), (-0.0, 0.0, -0.0, 1.0)))
ob_cube_002.location = (-0.0001716, 1.662, 2.732)
_vg = ob_cube_002.vertex_groups.new(name='Bone')
_vg = ob_cube_002.vertex_groups.new(name='Bone.001')
_vg = ob_cube_002.vertex_groups.new(name='Bone.002')
_vg = ob_cube_002.vertex_groups.new(name='Bone.003')
_vg = ob_cube_002.vertex_groups.new(name='Bone.004')
_vg = ob_cube_002.vertex_groups.new(name='Bone.005')
_vg = ob_cube_002.vertex_groups.new(name='Bone.006')
_vg = ob_cube_002.vertex_groups.new(name='Bone.007')
_vg = ob_cube_002.vertex_groups.new(name='Bone.009')
_vg = ob_cube_002.vertex_groups.new(name='Bone.008')
_m = ob_cube_002.modifiers.new('Subdivision', 'SUBSURF')
_m.levels = 2
_m = ob_cube_002.modifiers.new('Armature', 'ARMATURE')
_m.object = ob_armature
_m = ob_cube_002.modifiers.new('Auto Smooth', 'NODES')
_m.node_group = ng_auto_smooth
_gi = [s.identifier for s in ng_auto_smooth.interface.items_tree if s.item_type == 'SOCKET' and s.in_out == 'INPUT']
_m[_gi[1]] = 0.5236  # Angle
ob_armature.location = (-0.01522, 1.452, 1.833)
ob_armature.show_in_front = True
ob_cube_003.parent = ob_armature
ob_cube_003.matrix_parent_inverse = Matrix(((1.0, -0.0, 0.0, 0.01522), (-0.0, 1.0, -0.0, -1.452), (0.0, 0.0, 1.0, -1.833), (-0.0, 0.0, -0.0, 1.0)))
ob_cube_003.location = (0.368, -0.9947, 0.6015)
_vg = ob_cube_003.vertex_groups.new(name='Bone')
_vg = ob_cube_003.vertex_groups.new(name='Bone.001')
_vg = ob_cube_003.vertex_groups.new(name='Bone.002')
_vg = ob_cube_003.vertex_groups.new(name='Bone.004')
_vg = ob_cube_003.vertex_groups.new(name='Bone.005')
_vg = ob_cube_003.vertex_groups.new(name='Bone.003')
_vg.add([0, 1, 2, 3, 4, 5, 6, 7, 8, 9, 10, 11, 12, 13, 14, 15, 16, 17, 18, 19], 1.0, 'REPLACE')
_vg = ob_cube_003.vertex_groups.new(name='Bone.006')
_vg = ob_cube_003.vertex_groups.new(name='Bone.007')
_vg.add([0, 1, 2, 3, 4, 5, 6, 7, 12, 13, 14, 15, 16, 17, 18, 19], 1.0, 'REPLACE')
_vg = ob_cube_003.vertex_groups.new(name='Bone.009')
_vg = ob_cube_003.vertex_groups.new(name='Bone.008')
_m = ob_cube_003.modifiers.new('Subdivision', 'SUBSURF')
_m.levels = 2
_m = ob_cube_003.modifiers.new('Armature', 'ARMATURE')
_m.object = ob_armature
_m = ob_cube_003.modifiers.new('Auto Smooth', 'NODES')
_m.node_group = ng_auto_smooth
_gi = [s.identifier for s in ng_auto_smooth.interface.items_tree if s.item_type == 'SOCKET' and s.in_out == 'INPUT']
_m[_gi[1]] = 0.5236  # Angle
ob_cube_004.parent = ob_armature
ob_cube_004.matrix_parent_inverse = Matrix(((1.0, -0.0, 0.0, 0.01522), (-0.0, 1.0, -0.0, -1.452), (0.0, 0.0, 1.0, -1.833), (-0.0, 0.0, -0.0, 1.0)))
ob_cube_004.location = (0.368, 1.518, 0.6015)
_vg = ob_cube_004.vertex_groups.new(name='Bone')
_vg = ob_cube_004.vertex_groups.new(name='Bone.001')
_vg = ob_cube_004.vertex_groups.new(name='Bone.002')
_vg = ob_cube_004.vertex_groups.new(name='Bone.003')
_vg = ob_cube_004.vertex_groups.new(name='Bone.004')
_vg.add([0, 1, 2, 3, 4, 5, 6, 7, 8, 9, 10, 11, 12, 13, 14, 15, 16, 17, 18, 19], 1.0, 'REPLACE')
_vg = ob_cube_004.vertex_groups.new(name='Bone.005')
_vg = ob_cube_004.vertex_groups.new(name='Bone.006')
_vg = ob_cube_004.vertex_groups.new(name='Bone.007')
_vg = ob_cube_004.vertex_groups.new(name='Bone.009')
_vg.add([0, 1, 2, 3, 4, 5, 6, 7, 12, 13, 14, 15, 16, 17, 18, 19], 1.0, 'REPLACE')
_vg = ob_cube_004.vertex_groups.new(name='Bone.008')
_m = ob_cube_004.modifiers.new('Subdivision', 'SUBSURF')
_m.levels = 2
_m = ob_cube_004.modifiers.new('Armature', 'ARMATURE')
_m.object = ob_armature
_m = ob_cube_004.modifiers.new('Auto Smooth', 'NODES')
_m.node_group = ng_auto_smooth
_gi = [s.identifier for s in ng_auto_smooth.interface.items_tree if s.item_type == 'SOCKET' and s.in_out == 'INPUT']
_m[_gi[1]] = 0.5236  # Angle
ob_circle.location = (0.2629, -2.016, 3.113)
ob_cone.location = (0.2629, -2.016, 3.113)
_m = ob_cone.modifiers.new('Subdivision', 'SUBSURF')
_m.levels = 2
_m = ob_cone.modifiers.new('Mirror', 'MIRROR')
_m.mirror_object = ob_sphere_001
_m = ob_cone.modifiers.new('Auto Smooth', 'NODES')
_m.node_group = ng_auto_smooth
_gi = [s.identifier for s in ng_auto_smooth.interface.items_tree if s.item_type == 'SOCKET' and s.in_out == 'INPUT']
_m[_gi[1]] = 0.5236  # Angle

# ---- collection membership
col_collection.objects.link(ob_light)
col_collection.objects.link(ob_camera)
col_collection.objects.link(ob_empty)
col_collection.objects.link(ob_empty_001)
col_collection.objects.link(ob_sphere)
col_collection.objects.link(ob_sphere_001)
col_collection.objects.link(ob_cube)
col_collection.objects.link(ob_cube_001)
col_collection.objects.link(ob_cube_002)
col_collection.objects.link(ob_armature)
col_collection.objects.link(ob_cube_003)
col_collection.objects.link(ob_cube_004)
col_collection.objects.link(ob_circle)
col_collection.objects.link(ob_cone)

# ---- scene / render settings (as saved in the file)
scene.camera = ob_camera
scene.frame_start = 1; scene.frame_end = 250; scene.frame_set(63)
scene.render.engine = 'BLENDER_EEVEE_NEXT'
scene.cycles.sampling_pattern = 'TABULATED_SOBOL'
scene.view_settings.view_transform = 'Filmic'
bpy.context.view_layer.update()
